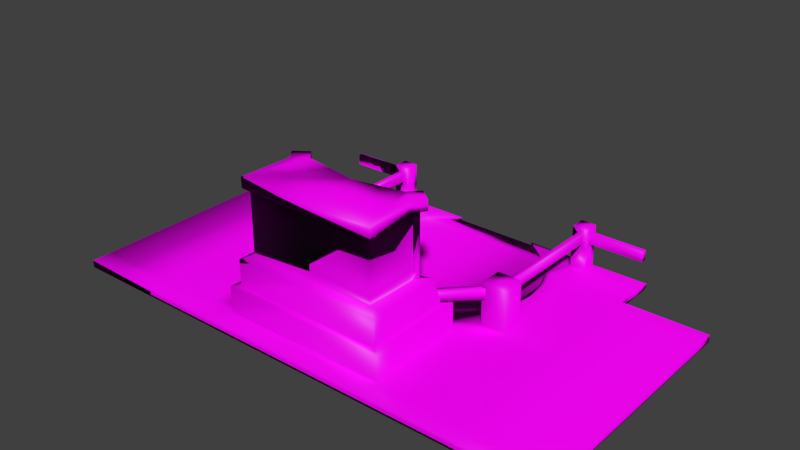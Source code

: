 # Source: Sand_Castle_fountain_second_floor.blend  (saved by Blender 2.73.0; exported with 4.5.12 LTS)
import bpy
from mathutils import Matrix  # noqa: F401  (used for matrix-valued properties, if any)

bpy.ops.wm.read_factory_settings(use_empty=True)
scene = bpy.context.scene
scene.name = 'Scene'

# ---- collections
col_collection_1 = bpy.data.collections.new('Collection 1'); scene.collection.children.link(col_collection_1)

# ---- images (referenced by path relative to the original .blend; pixels are not part of the script)
import os
ASSET_DIR = os.environ.get("B2B_ASSET_DIR", "")  # directory of the original .blend (textures are referenced by path, not embedded)
HERE = os.path.dirname(os.path.abspath(__file__))  # packed textures are extracted next to this script under _unpacked/

def load_image(name, relpath, width, height, colorspace="sRGB"):
    """Load a texture the original file referenced (path relative to the .blend, or extracted next to this script)."""
    p = next((c for c in (os.path.join(HERE, relpath), os.path.join(ASSET_DIR, relpath)) if relpath and os.path.exists(c)), "")
    if p:
        img = bpy.data.images.load(p, check_existing=True)
        img.name = name
    else:  # same state as the original file: an image datablock whose file is absent (Cycles renders it pink)
        img = bpy.data.images.new(name, width, height)
        img.source = "FILE"
        img.filepath = "//" + (relpath or name)
    img.colorspace_settings.name = colorspace
    return img
img_sand_normal_jpg = load_image('Sand normal.jpg', 'Sand normal.jpg', 1024, 1024, 'Non-Color')
img_sand_diff_jpg = load_image('Sand diff.jpg', 'Sand diff.jpg', 1024, 1024, 'sRGB')

# ---- materials (node trees are filled in below, after node groups)
mat_material = bpy.data.materials.new('Material')
mat_material.alpha_threshold = 0.0
mat_material.roughness = 0.5
mat_material.line_color = (0.0, 0.0, 0.0, 1.0)

# ---- material node trees
mat_material.use_nodes = True; mat_material.node_tree.nodes.clear()
_N = mat_material.node_tree.nodes; _L = mat_material.node_tree.links
n0 = _N.new('ShaderNodeTexImage'); n0.name = 'Image Texture.001'; n0.location = (-432, 96)
n0.width = 140
n0.image = img_sand_normal_jpg
n1 = _N.new('ShaderNodeBsdfDiffuse'); n1.name = 'Diffuse BSDF'; n1.location = (-30, 339)
n2 = _N.new('ShaderNodeOutputMaterial'); n2.name = 'Material Output'; n2.location = (347, 314)
n3 = _N.new('ShaderNodeAddShader'); n3.name = 'Add Shader'; n3.location = (190, 306)
n4 = _N.new('ShaderNodeBsdfAnisotropic'); n4.name = 'Glossy BSDF'; n4.location = (-21, 217)
n4.distribution = 'GGX'
n4.inputs[1].default_value = 0.4472
n5 = _N.new('ShaderNodeTexImage'); n5.name = 'Image Texture'; n5.location = (-599, 332)
n5.width = 140
n5.image = img_sand_diff_jpg
n6 = _N.new('ShaderNodeRGBToBW'); n6.name = 'RGB to BW'; n6.location = (-424, 277)
n7 = _N.new('ShaderNodeMath'); n7.name = 'Math'; n7.location = (-266, 270)
n7.operation = 'MULTIPLY'
n7.inputs[1].default_value = 0.05
_L.new(n1.outputs[0], n3.inputs[0])
_L.new(n5.outputs[0], n1.inputs[0])
_L.new(n0.outputs[0], n1.inputs[2])
_L.new(n3.outputs[0], n2.inputs[0])
_L.new(n4.outputs[0], n3.inputs[1])
_L.new(n5.outputs[0], n6.inputs[0])
_L.new(n6.outputs[0], n7.inputs[0])
_L.new(n7.outputs[0], n4.inputs[0])
n2.is_active_output = True

# ---- world
world_world = bpy.data.worlds.new('World'); scene.world = world_world
world_world.color = (0.05088, 0.05088, 0.05088)
world_world.use_sun_shadow = False
world_world.sun_shadow_jitter_overblur = 0.0
world_world.cycles.sampling_method = 'MANUAL'
world_world.cycles.sample_map_resolution = 256

# ---- meshes
me_cube_017 = bpy.data.meshes.new('Cube.017')
me_cube_017.from_pydata([(1.09, 4.0, 0.04993), (0.9938, 4.0, -9.537e-07), (-0.9938, 4.0, -9.537e-07), (-0.9938, 4.0, 0.1705), (0.9938, 4.0, 0.1705), (1.09, 4.0, 0.1199), (-2.621, 1.66, 0.1199), (1.09, 2.704, 0.04993), (0.9938, 2.704, -9.537e-07), (-0.9938, 2.704, -9.537e-07), (-0.9938, 2.704, 0.1705), (0.9938, 2.704, 0.1705), (-2.621, 1.66, 0.04993), (1.09, 2.704, 0.1199), (0.625, 4.0, -9.537e-07), (0.6925, 4.0, 0.04993), (0.625, 4.0, 0.1705), (0.6925, 4.0, 0.1199), (0.6335, 2.704, 0.1705), (0.625, 2.704, -9.537e-07), (0.9938, 2.704, 1.171), (0.6335, 2.704, 1.171), (0.6335, 2.704, 0.6705), (0.9938, 2.704, 0.6705), (0.75, 2.704, 1.046), (0.8688, 2.704, 1.046), (0.75, 2.704, 0.7955), (0.8688, 2.704, 0.7955), (0.75, 4.0, 1.046), (0.8688, 4.0, 1.046), (0.75, 4.0, 0.7955), (0.8688, 4.0, 0.7955), (-0.9938, 2.335, 0.1199), (-0.9938, 2.34, -9.537e-07), (-0.9938, 2.416, 0.1705), (0.625, 1.643, -9.537e-07), (0.9938, 2.343, 1.171), (0.6335, 2.343, 1.171), (0.9938, 2.343, 0.6705), (0.6335, 2.343, 0.6705), (0.6335, 2.468, 1.046), (0.6335, 2.587, 1.046), (0.6335, 2.468, 0.7955), (0.6335, 2.587, 0.7955), (-2.296, 2.47, 1.046), (-2.381, 2.586, 1.046), (-2.296, 2.47, 0.7955), (-2.381, 2.586, 0.7955), (-0.9938, 2.335, 0.04993), (0.6335, 1.66, 0.04993), (0.6335, 2.343, 0.1705), (0.6335, 1.66, 0.1199), (1.09, 1.01, 0.04993), (0.9938, 1.01, -9.537e-07), (0.9938, 2.343, 0.1705), (1.09, 1.01, 0.1199), (-7.451e-07, 4.0, -9.537e-07), (-0.4542, 4.0, -9.537e-07), (-7.451e-07, 4.0, 0.04993), (-7.451e-07, 4.0, 0.1705), (-0.4542, 4.0, 0.1705), (-7.451e-07, 4.0, 0.1199), (0.08539, 2.704, -9.537e-07), (-0.4542, 2.704, -9.537e-07), (-0.4514, 2.704, 0.1705), (0.09107, 2.704, 0.1705), (-0.4542, 2.285, -9.537e-07), (0.08539, 2.078, -9.537e-07), (0.09107, 2.06, 0.04993), (-0.4514, 2.261, 0.04993), (0.09107, 2.06, 0.1199), (-0.4514, 2.261, 0.1199), (0.09107, 2.205, 0.1705), (-0.4514, 2.363, 0.1705), (-1.536, 2.261, 0.1199), (-2.079, 2.06, 0.1199), (-1.536, 2.261, 0.04993), (-2.079, 2.06, 0.04993), (-3.078, 1.01, 0.1199), (-3.078, 1.01, 0.04993), (-1.536, 4.0, -9.537e-07), (-1.536, 4.0, 0.1705), (-1.536, 2.704, -9.537e-07), (-1.536, 2.704, 0.1705), (-1.536, 2.34, -9.537e-07), (-1.536, 2.364, 0.1705), (-2.0, 4.0, -9.537e-07), (-2.0, 4.0, 0.1705), (-2.079, 2.704, -9.537e-07), (-2.079, 2.838, 0.1705), (-2.079, 2.34, -9.537e-07), (-2.079, 2.265, 0.1705), (-2.621, 4.0, -9.537e-07), (-2.621, 4.0, 0.1705), (-2.621, 2.704, -9.537e-07), (-2.621, 2.838, 0.1705), (-2.621, 2.34, -9.537e-07), (-2.621, 2.265, 0.1705), (-3.078, 4.0, -9.537e-07), (-3.078, 4.0, 0.1705), (-3.078, 2.704, -9.537e-07), (-3.078, 2.704, 0.1705), (-3.078, 2.34, -9.537e-07), (-3.078, 1.9, 0.1705), (0.9938, 1.154, 0.1199), (-5.0, 4.0, -9.537e-07), (-5.0, 4.0, 0.1705), (-5.0, 2.704, -9.537e-07), (-5.0, 2.704, 0.1705), (-5.0, 2.34, -9.537e-07), (-5.0, 1.967, 0.1705), (-5.365, 1.784, 1.422), (-5.0, 1.967, 0.7788), (-3.078, 1.9, 0.7788), (-3.078, 1.01, 0.7282), (-5.0, 1.784, 0.7788), (-3.257, 1.723, 0.7922), (-3.257, 0.9162, 0.7416), (-5.0, 1.784, 1.422), (-3.501, 1.723, 1.435), (-3.501, 0.9162, 1.385), (-5.169, 1.541, 1.509), (-3.98, 0.6665, 1.471), (-5.169, 1.541, 3.012), (-3.98, 0.6665, 2.975), (-5.169, 1.541, 1.699), (-3.98, 0.6665, 1.662), (-5.169, 1.541, 1.86), (-3.98, 0.6665, 1.822), (-4.396, 0.6665, 1.662), (-4.396, 0.6665, 1.822), (-3.878, 1.5, 1.521), (-3.814, 1.417, 1.517), (-3.911, 1.542, 1.521), (-3.814, 1.417, 3.021), (-3.878, 1.5, 3.025), (-3.814, 1.417, 1.707), (-3.878, 1.5, 1.711), (-3.814, 1.417, 1.868), (-3.878, 1.5, 1.872), (-3.798, 1.61, 3.025), (-3.687, 1.468, 3.021), (-3.687, 1.466, 1.517), (-3.797, 1.61, 1.521), (-3.781, 1.374, 1.517), (-3.781, 1.374, 3.021), (-3.911, 1.542, 3.025), (-3.781, 1.374, 1.707), (-3.911, 1.542, 1.711), (-3.781, 1.374, 1.868), (-3.911, 1.542, 1.872), (-3.687, 1.467, 1.707), (-3.798, 1.61, 1.711), (-3.687, 1.467, 1.868), (-3.798, 1.61, 1.872), (-5.282, 1.658, 3.012), (-3.821, 0.6356, 2.975), (-3.782, 1.236, 3.021), (-4.047, 1.574, 3.025), (-3.768, 1.77, 3.025), (-3.525, 1.456, 3.021), (-5.281, 1.659, 3.258), (-3.821, 0.6355, 3.221), (-3.788, 1.234, 3.267), (-4.047, 1.573, 3.271), (-3.77, 1.77, 3.271), (-3.524, 1.458, 3.267), (-2.079, 2.838, 1.171), (-2.079, 2.265, 1.171), (-2.621, 2.838, 1.171), (-2.621, 2.265, 1.171), (-3.468, 1.349, 1.046), (-3.552, 1.464, 1.046), (-3.468, 1.349, 0.7955), (-3.552, 1.464, 0.7955), (-0.9938, 6.0, 0.04993), (-0.9938, 6.0, -9.537e-07), (-0.9938, 6.0, 0.1705), (-0.9938, 6.0, 0.1199), (-8.961e-07, 6.0, -9.537e-07), (-0.4542, 6.0, -9.537e-07), (-8.961e-07, 6.0, 0.04993), (-0.4317, 6.0, 0.04993), (-8.961e-07, 6.0, 0.1705), (-0.4542, 6.0, 0.1705), (-8.961e-07, 6.0, 0.1199), (-0.4317, 6.0, 0.1199), (-1.536, 6.0, 0.04993), (-1.536, 6.0, -9.537e-07), (-1.536, 6.0, 0.1705), (-1.536, 6.0, 0.1199), (-2.0, 6.0, 0.04993), (-2.0, 6.0, -9.537e-07), (-2.0, 6.0, 0.1705), (-2.0, 6.0, 0.1199), (-2.621, 6.0, 0.04993), (-2.621, 6.0, -9.537e-07), (-2.621, 6.0, 0.1705), (-2.621, 6.0, 0.1199), (-3.078, 6.0, 0.04993), (-3.078, 6.0, -9.537e-07), (-3.078, 6.0, 0.1705), (-3.078, 6.0, 0.1199), (-5.0, 6.0, 0.04993), (-5.0, 6.0, -9.537e-07), (-5.0, 6.0, 0.1705), (-5.0, 6.0, 0.1199), (-6.0, 4.0, 0.04993), (-6.0, 4.0, -9.537e-07), (-6.0, 4.0, 0.1705), (-6.0, 4.0, 0.1199), (-6.0, 2.704, -9.537e-07), (-6.0, 2.704, 0.1705), (-6.0, 2.34, -9.537e-07), (-6.0, 1.967, 0.1705), (-6.0, 2.704, 0.04993), (-6.0, 2.704, 0.1199), (-6.0, 1.967, 0.04993), (-6.0, 1.967, 0.1199), (-6.0, 6.0, 0.04993), (-6.0, 6.0, -9.537e-07), (-6.0, 6.0, 0.1705), (-6.0, 6.0, 0.1199), (-5.5, 4.0, -9.537e-07), (-5.5, 4.0, 0.1705), (-5.5, 2.704, -9.537e-07), (-5.5, 2.704, 0.1705), (-5.5, 6.0, -9.537e-07), (-5.5, 6.0, 0.04993), (-5.5, 1.967, 0.1705), (-5.5, 6.0, 0.1199), (-5.5, 6.0, 0.1705), (-5.5, 2.34, -9.537e-07), (-5.5, 1.967, 0.7788), (-5.365, 1.784, 0.7788), (1.09, -4.0, 0.04993), (0.9938, -4.0, -9.537e-07), (-0.9938, -4.0, -9.537e-07), (-0.9938, -4.0, 0.1705), (0.9938, -4.0, 0.1705), (1.09, -4.0, 0.1199), (-2.621, -1.66, 0.1199), (1.09, -2.704, 0.04993), (0.9938, -2.704, -9.537e-07), (-0.9938, -2.704, -9.537e-07), (-0.9938, -2.704, 0.1705), (0.9938, -2.704, 0.1705), (-2.621, -1.66, 0.04993), (1.09, -2.704, 0.1199), (0.625, -4.0, -9.537e-07), (0.6925, -4.0, 0.04993), (0.625, -4.0, 0.1705), (0.6925, -4.0, 0.1199), (0.6335, -2.704, 0.1705), (0.625, -2.704, -9.537e-07), (0.9938, -2.704, 1.171), (0.6335, -2.704, 1.171), (0.6335, -2.704, 0.6705), (0.9938, -2.704, 0.6705), (0.75, -2.704, 1.046), (0.8688, -2.704, 1.046), (0.75, -2.704, 0.7955), (0.8688, -2.704, 0.7955), (0.75, -4.0, 1.046), (0.8688, -4.0, 1.046), (0.75, -4.0, 0.7955), (0.8688, -4.0, 0.7955), (-0.9938, -2.335, 0.1199), (-2.621, 0.0, 0.04993), (-0.9938, -2.34, -9.537e-07), (-0.9938, -2.416, 0.1705), (0.625, -1.643, -9.537e-07), (0.9938, -2.343, 1.171), (0.6335, -2.343, 1.171), (0.9938, -2.343, 0.6705), (0.6335, -2.343, 0.6705), (0.6335, -2.468, 1.046), (0.6335, -2.587, 1.046), (0.6335, -2.468, 0.7955), (0.6335, -2.587, 0.7955), (-2.296, -2.47, 1.046), (-2.381, -2.586, 1.046), (-2.296, -2.47, 0.7955), (-2.381, -2.586, 0.7955), (-0.9938, -2.335, 0.04993), (-1.536, 0.0, 0.04993), (0.6335, -1.66, 0.04993), (0.6335, -2.343, 0.1705), (0.6335, -1.66, 0.1199), (1.09, -1.01, 0.04993), (0.9938, -1.01, -9.537e-07), (0.9938, -2.343, 0.1705), (1.09, -1.01, 0.1199), (-0.9938, 0.0, -9.537e-07), (0.625, 0.0, -9.537e-07), (-0.9938, 0.0, 0.04993), (0.6335, 0.0, 0.04993), (1.09, 0.0, 0.04993), (0.9938, 0.0, -9.537e-07), (-2.079, 0.0, 0.04993), (-7.451e-07, -4.0, -9.537e-07), (-0.4542, -4.0, -9.537e-07), (-7.451e-07, -4.0, 0.04993), (-7.451e-07, -4.0, 0.1705), (-0.4542, -4.0, 0.1705), (-7.451e-07, -4.0, 0.1199), (0.08539, -2.704, -9.537e-07), (-0.4542, -2.704, -9.537e-07), (-0.4514, -2.704, 0.1705), (0.09107, -2.704, 0.1705), (-0.4542, -2.285, -9.537e-07), (0.08539, -2.078, -9.537e-07), (0.09107, -2.06, 0.04993), (-0.4514, -2.261, 0.04993), (0.09107, -2.06, 0.1199), (-0.4514, -2.261, 0.1199), (0.09107, -2.205, 0.1705), (-0.4514, -2.363, 0.1705), (-0.4542, 0.0, -9.537e-07), (0.08539, 0.0, -9.537e-07), (0.09107, 0.0, 0.04993), (-0.4514, 0.0, 0.04993), (-3.24, 0.0, 0.04993), (-1.536, -2.261, 0.1199), (-2.079, -2.06, 0.1199), (-1.536, -2.261, 0.04993), (-2.079, -2.06, 0.04993), (-3.078, -1.01, 0.1199), (-3.078, -1.01, 0.04993), (-1.536, -4.0, -9.537e-07), (-1.536, -4.0, 0.1705), (-1.536, -2.704, -9.537e-07), (-1.536, -2.704, 0.1705), (-1.536, -2.34, -9.537e-07), (-1.536, -2.364, 0.1705), (-2.0, -4.0, -9.537e-07), (-2.0, -4.0, 0.1705), (-2.079, -2.704, -9.537e-07), (-2.079, -2.838, 0.1705), (-2.079, -2.34, -9.537e-07), (-2.079, -2.265, 0.1705), (-2.621, -4.0, -9.537e-07), (-2.621, -4.0, 0.1705), (-2.621, -2.704, -9.537e-07), (-2.621, -2.838, 0.1705), (-2.621, -2.34, -9.537e-07), (-2.621, -2.265, 0.1705), (-3.078, -4.0, -9.537e-07), (-3.078, -4.0, 0.1705), (-3.078, -2.704, -9.537e-07), (-3.078, -2.704, 0.1705), (-3.078, -2.34, -9.537e-07), (-3.078, -1.9, 0.1705), (-1.536, 0.0, -9.537e-07), (-2.079, 0.0, -9.537e-07), (-2.621, 0.0, -9.537e-07), (-3.078, 0.0, -9.537e-07), (0.9938, -1.154, 0.1199), (-5.0, -4.0, -9.537e-07), (-5.0, -4.0, 0.1705), (-5.0, -2.704, -9.537e-07), (-5.0, -2.704, 0.1705), (-5.0, -2.34, -9.537e-07), (-5.0, -1.967, 0.1705), (-5.0, 0.0, -9.537e-07), (-3.24, 0.0, 0.1199), (-5.365, -1.784, 1.422), (-5.0, -1.967, 0.7788), (-3.078, -1.9, 0.7788), (-3.078, -1.01, 0.7282), (-5.0, -1.784, 0.7788), (-3.24, 0.0, 0.7282), (-3.257, -1.723, 0.7922), (-3.257, -0.9162, 0.7416), (-5.0, 0.0, 1.422), (-3.404, 0.0, 0.7416), (-5.0, -1.784, 1.422), (-3.501, -1.723, 1.435), (-3.501, -0.9162, 1.385), (-3.648, 0.0, 1.385), (-5.169, 0.0, 1.509), (-5.169, -1.541, 1.509), (-3.98, -0.6665, 1.471), (-4.091, 0.0, 1.471), (-5.169, 0.0, 3.012), (-5.169, -1.541, 3.012), (-3.98, -0.6665, 2.975), (-4.091, 0.0, 2.975), (-5.169, -1.541, 1.699), (-3.98, -0.6665, 1.662), (-4.091, 0.0, 1.662), (-5.169, 0.0, 1.699), (-5.169, -1.541, 1.86), (-5.169, 0.0, 1.86), (-3.98, -0.6665, 1.822), (-4.091, 0.0, 1.822), (-4.396, -0.6665, 1.662), (-4.507, 0.0, 1.662), (-4.396, -0.6665, 1.822), (-4.507, 0.0, 1.822), (-3.878, -1.5, 1.521), (-3.814, -1.417, 1.517), (-3.911, -1.542, 1.521), (-3.814, -1.417, 3.021), (-3.878, -1.5, 3.025), (-3.814, -1.417, 1.707), (-3.878, -1.5, 1.711), (-3.814, -1.417, 1.868), (-3.878, -1.5, 1.872), (-3.798, -1.61, 3.025), (-3.687, -1.468, 3.021), (-3.687, -1.466, 1.517), (-3.797, -1.61, 1.521), (-3.781, -1.374, 1.517), (-3.781, -1.374, 3.021), (-3.911, -1.542, 3.025), (-3.781, -1.374, 1.707), (-3.911, -1.542, 1.711), (-3.781, -1.374, 1.868), (-3.911, -1.542, 1.872), (-3.687, -1.467, 1.707), (-3.798, -1.61, 1.711), (-3.687, -1.467, 1.868), (-3.798, -1.61, 1.872), (-5.332, 0.0, 3.012), (-5.282, -1.658, 3.012), (-3.821, -0.6356, 2.975), (-3.931, 0.0, 2.975), (-3.782, -1.236, 3.021), (-4.047, -1.574, 3.025), (-3.768, -1.77, 3.025), (-3.525, -1.456, 3.021), (-5.332, 0.0, 3.258), (-5.281, -1.659, 3.258), (-3.821, -0.6355, 3.221), (-3.931, 0.0, 3.221), (-3.788, -1.234, 3.267), (-4.047, -1.573, 3.271), (-3.77, -1.77, 3.271), (-3.524, -1.458, 3.267), (-2.079, -2.838, 1.171), (-2.079, -2.265, 1.171), (-2.621, -2.838, 1.171), (-2.621, -2.265, 1.171), (-3.468, -1.349, 1.046), (-3.552, -1.464, 1.046), (-3.468, -1.349, 0.7955), (-3.552, -1.464, 0.7955), (-0.9938, -6.0, 0.04993), (-0.9938, -6.0, -9.537e-07), (-0.9938, -6.0, 0.1705), (-0.9938, -6.0, 0.1199), (-8.961e-07, -6.0, -9.537e-07), (-0.4542, -6.0, -9.537e-07), (-8.961e-07, -6.0, 0.04993), (-0.4317, -6.0, 0.04993), (-8.961e-07, -6.0, 0.1705), (-0.4542, -6.0, 0.1705), (-8.961e-07, -6.0, 0.1199), (-0.4317, -6.0, 0.1199), (-1.536, -6.0, 0.04993), (-1.536, -6.0, -9.537e-07), (-1.536, -6.0, 0.1705), (-1.536, -6.0, 0.1199), (-2.0, -6.0, 0.04993), (-2.0, -6.0, -9.537e-07), (-2.0, -6.0, 0.1705), (-2.0, -6.0, 0.1199), (-2.621, -6.0, 0.04993), (-2.621, -6.0, -9.537e-07), (-2.621, -6.0, 0.1705), (-2.621, -6.0, 0.1199), (-3.078, -6.0, 0.04993), (-3.078, -6.0, -9.537e-07), (-3.078, -6.0, 0.1705), (-3.078, -6.0, 0.1199), (-5.0, -6.0, 0.04993), (-5.0, -6.0, -9.537e-07), (-5.0, -6.0, 0.1705), (-5.0, -6.0, 0.1199), (-6.0, -4.0, 0.04993), (-6.0, -4.0, -9.537e-07), (-6.0, -4.0, 0.1705), (-6.0, -4.0, 0.1199), (-6.0, -2.704, -9.537e-07), (-6.0, -2.704, 0.1705), (-6.0, -2.34, -9.537e-07), (-6.0, -1.967, 0.1705), (-6.0, 0.0, -9.537e-07), (-6.0, 0.0, 0.1705), (-6.0, -2.704, 0.04993), (-6.0, -2.704, 0.1199), (-6.0, -1.967, 0.04993), (-6.0, -1.967, 0.1199), (-6.0, 0.0, 0.04993), (-6.0, 0.0, 0.1199), (-6.0, -6.0, 0.04993), (-6.0, -6.0, -9.537e-07), (-6.0, -6.0, 0.1705), (-6.0, -6.0, 0.1199), (-5.5, -4.0, -9.537e-07), (-5.5, -4.0, 0.1705), (-5.5, -2.704, -9.537e-07), (-5.5, 0.0, 0.1705), (-5.5, -2.704, 0.1705), (-5.5, 0.0, -9.537e-07), (-5.5, -6.0, -9.537e-07), (-5.5, -6.0, 0.04993), (-5.5, -1.967, 0.1705), (-5.5, -6.0, 0.1199), (-5.5, -6.0, 0.1705), (-5.5, -2.34, -9.537e-07), (-5.365, 0.0, 1.422), (-5.5, 0.0, 0.7788), (-5.5, -1.967, 0.7788), (-5.365, 0.0, 0.7788), (-5.365, -1.784, 0.7788)], [], [(63, 9, 2, 57), (14, 15, 0, 1), (64, 60, 3, 10), (17, 16, 4, 5), (69, 48, 295, 321), (48, 32, 74, 76), (15, 17, 5, 0), (0, 5, 13, 7), (76, 74, 75, 77), (1, 0, 7, 8), (66, 33, 9, 63), (285, 295, 48, 76), (5, 4, 11, 13), (41, 21, 22, 43), (58, 61, 17, 15), (61, 59, 16, 17), (11, 4, 16, 18), (56, 58, 15, 14), (8, 19, 14, 1), (36, 20, 21, 37), (26, 30, 31, 27), (42, 39, 37, 40), (18, 22, 23, 11), (24, 21, 20, 25), (26, 22, 21, 24), (25, 20, 23, 27), (27, 23, 22, 26), (30, 28, 29, 31), (27, 31, 29, 25), (24, 28, 30, 26), (25, 29, 28, 24), (40, 37, 21, 41), (43, 22, 39, 42), (38, 23, 20, 36), (42, 46, 47, 43), (43, 47, 45, 41), (40, 44, 46, 42), (41, 45, 44, 40), (39, 38, 36, 37), (68, 49, 51, 70), (51, 104, 54, 50), (73, 64, 10, 34), (53, 35, 19, 8), (54, 11, 23, 38), (50, 39, 22, 18), (38, 39, 50, 54), (70, 51, 50, 72), (7, 13, 55, 52), (8, 7, 52, 53), (293, 33, 66, 318), (299, 77, 12, 268), (12, 6, 78, 79), (67, 35, 294, 319), (35, 53, 298, 294), (53, 52, 297, 298), (66, 67, 319, 318), (77, 75, 6, 12), (52, 49, 296, 297), (285, 76, 77, 299), (296, 49, 68, 320), (68, 69, 321, 320), (71, 70, 72, 73), (50, 18, 65, 72), (72, 65, 64, 73), (69, 68, 70, 71), (86, 92, 196, 192), (2, 80, 188, 176), (92, 98, 200, 196), (98, 105, 204, 200), (80, 86, 192, 188), (35, 67, 62, 19), (67, 66, 63, 62), (18, 16, 59, 65), (65, 59, 60, 64), (19, 62, 56, 14), (62, 63, 57, 56), (32, 71, 73, 34), (48, 69, 71, 32), (12, 79, 322, 268), (10, 83, 85, 34), (33, 84, 82, 9), (57, 2, 176, 180), (3, 81, 83, 10), (9, 82, 80, 2), (93, 87, 193, 197), (83, 89, 91, 85), (84, 90, 88, 82), (56, 57, 180, 179), (81, 87, 89, 83), (81, 3, 177, 189), (82, 88, 86, 80), (58, 56, 179, 181), (74, 32, 34, 85), (97, 91, 168, 170), (90, 96, 94, 88), (227, 223, 208, 220), (87, 93, 95, 89), (106, 99, 201, 205), (88, 94, 92, 86), (99, 93, 197, 201), (95, 101, 103, 97), (96, 102, 100, 94), (59, 61, 185, 183), (93, 99, 101, 95), (60, 59, 183, 184), (94, 100, 98, 92), (224, 231, 221, 209), (75, 74, 85, 91), (6, 75, 91, 97), (78, 6, 97, 103), (96, 355, 356, 102), (90, 354, 355, 96), (84, 353, 354, 90), (33, 293, 353, 84), (13, 11, 54, 104, 55), (52, 55, 104), (49, 52, 104, 51), (102, 356, 364, 109), (103, 101, 108, 110), (100, 102, 109, 107), (87, 81, 189, 193), (101, 99, 106, 108), (61, 58, 181, 185), (98, 100, 107, 105), (3, 60, 184, 177), (322, 79, 78, 365), (371, 114, 117, 375), (103, 110, 112, 113), (365, 78, 114, 371), (78, 103, 113, 114), (223, 225, 211, 208), (226, 224, 209, 212), (225, 232, 213, 211), (229, 226, 212, 214), (232, 505, 488, 213), (503, 229, 214, 489), (230, 228, 219, 222), (228, 227, 220, 219), (231, 230, 222, 221), (114, 113, 116, 117), (117, 116, 119, 120), (375, 117, 120, 379), (116, 115, 118, 119), (115, 112, 233, 234), (234, 111, 118, 115), (122, 132, 136, 126), (131, 121, 125, 137), (379, 120, 122, 383), (111, 512, 374, 380, 121), (126, 136, 138, 128), (139, 127, 123, 135), (395, 128, 124, 387), (127, 393, 384, 123), (121, 380, 391, 125), (383, 122, 126, 390), (128, 138, 134, 124), (125, 391, 393, 127), (128, 395, 399, 130), (137, 125, 127, 139), (397, 129, 130, 399), (390, 126, 129, 397), (126, 128, 130, 129), (136, 132, 144, 147), (131, 137, 148, 133), (138, 136, 147, 149), (137, 139, 150, 148), (134, 138, 149, 145), (139, 135, 146, 150), (133, 148, 152, 143), (151, 142, 143, 152), (145, 149, 153, 141), (150, 146, 140, 154), (153, 151, 152, 154), (141, 153, 154, 140), (148, 150, 154, 152), (149, 147, 151, 153), (147, 144, 142, 151), (120, 119, 144), (144, 119, 142), (133, 143, 119), (142, 119, 143), (122, 120, 144, 132), (119, 118, 133), (135, 123, 155, 158), (141, 140, 159, 160), (123, 384, 424, 155), (159, 158, 164, 165), (160, 159, 165, 166), (146, 135, 158), (158, 155, 161, 164), (156, 157, 163, 162), (140, 146, 158, 159), (157, 160, 166, 163), (427, 156, 162, 435), (155, 424, 432, 161), (387, 124, 156, 427), (124, 134, 157, 156), (145, 141, 160, 157), (134, 145, 157), (167, 169, 170, 168), (89, 95, 169, 167), (95, 97, 170, 169), (91, 89, 167, 168), (47, 46, 173, 174), (45, 47, 174, 172), (46, 44, 171, 173), (44, 45, 172, 171), (176, 175, 182, 180), (180, 182, 181, 179), (178, 177, 184, 186), (186, 184, 183, 185), (175, 178, 186, 182), (182, 186, 185, 181), (178, 190, 189, 177), (176, 188, 187, 175), (175, 187, 190, 178), (190, 194, 193, 189), (188, 192, 191, 187), (187, 191, 194, 190), (194, 198, 197, 193), (192, 196, 195, 191), (191, 195, 198, 194), (198, 202, 201, 197), (196, 200, 199, 195), (195, 199, 202, 198), (201, 202, 206, 205), (199, 200, 204, 203), (202, 199, 203, 206), (207, 210, 222, 219), (208, 207, 219, 220), (210, 209, 221, 222), (210, 207, 215, 216), (216, 215, 217, 218), (218, 217, 494, 495), (209, 210, 216, 212), (212, 216, 218, 214), (214, 218, 495, 489), (211, 215, 207, 208), (213, 217, 215, 211), (488, 494, 217, 213), (205, 206, 230, 231), (203, 204, 227, 228), (206, 203, 228, 230), (229, 503, 513, 233), (109, 364, 505, 232), (110, 108, 226, 229), (107, 109, 232, 225), (108, 106, 224, 226), (105, 107, 225, 223), (106, 205, 231, 224), (204, 105, 223, 227), (234, 515, 512, 111), (110, 229, 233, 112), (515, 234, 233, 513), (113, 112, 115, 116), (111, 121, 118), (121, 131, 133, 118), (165, 164, 163, 166), (163, 164, 161, 162), (161, 432, 435, 162), (307, 301, 237, 244), (249, 236, 235, 250), (308, 245, 238, 304), (252, 240, 239, 251), (313, 321, 295, 284), (284, 325, 323, 267), (250, 235, 240, 252), (235, 242, 248, 240), (325, 326, 324, 323), (236, 243, 242, 235), (310, 307, 244, 269), (285, 325, 284, 295), (240, 248, 246, 239), (277, 279, 257, 256), (302, 250, 252, 305), (305, 252, 251, 303), (246, 253, 251, 239), (300, 249, 250, 302), (243, 236, 249, 254), (272, 273, 256, 255), (261, 262, 266, 265), (278, 276, 273, 275), (253, 246, 258, 257), (259, 260, 255, 256), (261, 259, 256, 257), (260, 262, 258, 255), (262, 261, 257, 258), (265, 266, 264, 263), (262, 260, 264, 266), (259, 261, 265, 263), (260, 259, 263, 264), (276, 277, 256, 273), (279, 278, 275, 257), (274, 272, 255, 258), (278, 279, 283, 282), (279, 277, 281, 283), (276, 278, 282, 280), (277, 276, 280, 281), (275, 273, 272, 274), (312, 314, 288, 286), (288, 287, 291, 357), (317, 270, 245, 308), (290, 243, 254, 271), (291, 274, 258, 246), (287, 253, 257, 275), (274, 291, 287, 275), (314, 316, 287, 288), (242, 289, 292, 248), (243, 290, 289, 242), (293, 318, 310, 269), (299, 268, 247, 326), (247, 328, 327, 241), (311, 319, 294, 271), (271, 294, 298, 290), (290, 298, 297, 289), (310, 318, 319, 311), (326, 247, 241, 324), (289, 297, 296, 286), (285, 299, 326, 325), (296, 320, 312, 286), (312, 320, 321, 313), (315, 317, 316, 314), (287, 316, 309, 253), (316, 317, 308, 309), (313, 315, 314, 312), (335, 465, 469, 341), (237, 449, 461, 329), (341, 469, 473, 347), (347, 473, 477, 358), (329, 461, 465, 335), (271, 254, 306, 311), (311, 306, 307, 310), (253, 309, 303, 251), (309, 308, 304, 303), (254, 249, 300, 306), (306, 300, 301, 307), (267, 270, 317, 315), (284, 267, 315, 313), (247, 268, 322, 328), (245, 270, 334, 332), (269, 244, 331, 333), (301, 453, 449, 237), (238, 245, 332, 330), (244, 237, 329, 331), (342, 470, 466, 336), (332, 334, 340, 338), (333, 331, 337, 339), (300, 452, 453, 301), (330, 332, 338, 336), (330, 462, 450, 238), (331, 329, 335, 337), (302, 454, 452, 300), (323, 334, 270, 267), (346, 443, 441, 340), (339, 337, 343, 345), (506, 497, 481, 500), (336, 338, 344, 342), (359, 478, 474, 348), (337, 335, 341, 343), (348, 474, 470, 342), (344, 346, 352, 350), (345, 343, 349, 351), (303, 456, 458, 305), (342, 344, 350, 348), (304, 457, 456, 303), (343, 341, 347, 349), (501, 482, 498, 510), (324, 340, 334, 323), (241, 346, 340, 324), (327, 352, 346, 241), (345, 351, 356, 355), (339, 345, 355, 354), (333, 339, 354, 353), (269, 333, 353, 293), (248, 292, 357, 291, 246), (289, 357, 292), (286, 288, 357, 289), (351, 362, 364, 356), (352, 363, 361, 350), (349, 360, 362, 351), (336, 466, 462, 330), (350, 361, 359, 348), (305, 458, 454, 302), (347, 358, 360, 349), (238, 450, 457, 304), (322, 365, 327, 328), (371, 375, 373, 369), (352, 368, 367, 363), (365, 371, 369, 327), (327, 369, 368, 352), (500, 481, 484, 502), (504, 485, 482, 501), (502, 484, 486, 511), (508, 487, 485, 504), (511, 486, 488, 505), (503, 489, 487, 508), (509, 499, 496, 507), (507, 496, 497, 506), (510, 498, 499, 509), (369, 373, 372, 368), (373, 378, 377, 372), (375, 379, 378, 373), (372, 377, 376, 370), (370, 516, 514, 367), (516, 370, 376, 366), (382, 389, 405, 401), (400, 406, 388, 381), (379, 383, 382, 378), (366, 381, 380, 374, 512), (389, 394, 407, 405), (408, 404, 385, 392), (395, 387, 386, 394), (392, 385, 384, 393), (381, 388, 391, 380), (383, 390, 389, 382), (394, 386, 403, 407), (388, 392, 393, 391), (394, 398, 399, 395), (406, 408, 392, 388), (397, 399, 398, 396), (390, 397, 396, 389), (389, 396, 398, 394), (405, 416, 413, 401), (400, 402, 417, 406), (407, 418, 416, 405), (406, 417, 419, 408), (403, 414, 418, 407), (408, 419, 415, 404), (402, 412, 421, 417), (420, 421, 412, 411), (414, 410, 422, 418), (419, 423, 409, 415), (422, 423, 421, 420), (410, 409, 423, 422), (417, 421, 423, 419), (418, 422, 420, 416), (416, 420, 411, 413), (378, 413, 377), (413, 411, 377), (402, 377, 412), (411, 412, 377), (382, 401, 413, 378), (377, 402, 376), (404, 429, 425, 385), (410, 431, 430, 409), (385, 425, 424, 384), (430, 438, 437, 429), (431, 439, 438, 430), (415, 429, 404), (429, 437, 433, 425), (426, 434, 436, 428), (409, 430, 429, 415), (428, 436, 439, 431), (427, 435, 434, 426), (425, 433, 432, 424), (387, 427, 426, 386), (386, 426, 428, 403), (414, 428, 431, 410), (403, 428, 414), (440, 441, 443, 442), (338, 440, 442, 344), (344, 442, 443, 346), (340, 441, 440, 338), (283, 447, 446, 282), (281, 445, 447, 283), (282, 446, 444, 280), (280, 444, 445, 281), (449, 453, 455, 448), (453, 452, 454, 455), (451, 459, 457, 450), (459, 458, 456, 457), (448, 455, 459, 451), (455, 454, 458, 459), (451, 450, 462, 463), (449, 448, 460, 461), (448, 451, 463, 460), (463, 462, 466, 467), (461, 460, 464, 465), (460, 463, 467, 464), (467, 466, 470, 471), (465, 464, 468, 469), (464, 467, 471, 468), (471, 470, 474, 475), (469, 468, 472, 473), (468, 471, 475, 472), (474, 478, 479, 475), (472, 476, 477, 473), (475, 479, 476, 472), (480, 496, 499, 483), (481, 497, 496, 480), (483, 499, 498, 482), (483, 491, 490, 480), (491, 493, 492, 490), (493, 495, 494, 492), (482, 485, 491, 483), (485, 487, 493, 491), (487, 489, 495, 493), (484, 481, 480, 490), (486, 484, 490, 492), (488, 486, 492, 494), (478, 510, 509, 479), (476, 507, 506, 477), (479, 509, 507, 476), (508, 514, 513, 503), (362, 511, 505, 364), (363, 508, 504, 361), (360, 502, 511, 362), (361, 504, 501, 359), (358, 500, 502, 360), (359, 501, 510, 478), (477, 506, 500, 358), (516, 366, 512, 515), (363, 367, 514, 508), (515, 513, 514, 516), (368, 372, 370, 367), (366, 376, 381), (381, 376, 402, 400), (438, 439, 436, 437), (436, 434, 433, 437), (433, 434, 435, 432)])
me_cube_017.polygons.foreach_set('use_smooth', [True] * 520)
_uv = me_cube_017.uv_layers.new(name='UVMap')
_uv.uv.foreach_set('vector', [0.7433, 0.124, 0.7433, 0.1673, 0.6397, 0.1673, 0.6397, 0.124, 0.4752, 0.7663, 0.4712, 0.7608, 0.4712, 0.7289, 0.4752, 0.7367, 0.2162, 0.1238, 0.3198, 0.124, 0.3198, 0.1673, 0.2162, 0.1673, 0.4656, 0.7608, 0.4615, 0.7663, 0.4615, 0.7367, 0.4656, 0.7289, 0.4857, 0.7926, 0.4797, 0.7491, 0.6665, 0.749, 0.6665, 0.7925, 0.9924, 0.1306, 0.9868, 0.1306, 0.9868, 0.08705, 0.9924, 0.08705, 0.4712, 0.7608, 0.4656, 0.7608, 0.4656, 0.7289, 0.4712, 0.7289, 0.9924, 0.5002, 0.9868, 0.5002, 0.9868, 0.3966, 0.9924, 0.3965, 0.9924, 0.08705, 0.9868, 0.08705, 0.9868, 0.04352, 0.9924, 0.04352, 0.6397, 0.007845, 0.6397, 1.18e-05, 0.7433, 7.978e-06, 0.7433, 0.007841, 0.7768, 0.124, 0.7724, 0.1673, 0.7433, 0.1673, 0.7433, 0.124, 0.6665, 0.7055, 0.6665, 0.749, 0.4797, 0.7491, 0.4857, 0.7056, 0.3197, 0.0, 0.3198, 0.007824, 0.2162, 0.007865, 0.2161, 4.086e-05, 0.04831, 0.8974, 0.05763, 0.8874, 0.05763, 0.9275, 0.04831, 0.9175, 0.4712, 0.8164, 0.4656, 0.8164, 0.4656, 0.7608, 0.4712, 0.7608, 0.4656, 0.8164, 0.4615, 0.8164, 0.4615, 0.7663, 0.4656, 0.7608, 0.2162, 0.007865, 0.3198, 0.007824, 0.3198, 0.03741, 0.2162, 0.03677, 0.4752, 0.8164, 0.4712, 0.8164, 0.4712, 0.7608, 0.4752, 0.7663, 0.7433, 0.007841, 0.7433, 0.03743, 0.6397, 0.03743, 0.6397, 0.007845, 0.5847, 0.9451, 0.5559, 0.9452, 0.5559, 0.9163, 0.5847, 0.9162, 0.2603, 0.9462, 0.2603, 0.8422, 0.2698, 0.8422, 0.2698, 0.9462, 0.03881, 0.9175, 0.02881, 0.9275, 0.02881, 0.8874, 0.03881, 0.8974, 0.08644, 0.8874, 0.08644, 0.9275, 0.05763, 0.9275, 0.05763, 0.8874, 0.07712, 0.9576, 0.08644, 0.9676, 0.05763, 0.9676, 0.06762, 0.9576, 0.07712, 0.9375, 0.08644, 0.9275, 0.08644, 0.9676, 0.07712, 0.9576, 0.06762, 0.9576, 0.05763, 0.9676, 0.05763, 0.9275, 0.06762, 0.9375, 0.06762, 0.9375, 0.05763, 0.9275, 0.08644, 0.9275, 0.07712, 0.9375, 0.1476, 0.9274, 0.1476, 0.9073, 0.1571, 0.9073, 0.1571, 0.9274, 0.9713, 0.7942, 0.9713, 0.6906, 0.9913, 0.6905, 0.9913, 0.7942, 0.963, 0.9636, 0.963, 0.8596, 0.983, 0.8596, 0.983, 0.9636, 0.4353, 0.8589, 0.4353, 0.9629, 0.4258, 0.9629, 0.4258, 0.8589, 0.03881, 0.8974, 0.02881, 0.8874, 0.05763, 0.8874, 0.04831, 0.8974, 0.04831, 0.9175, 0.05763, 0.9275, 0.02881, 0.9275, 0.03881, 0.9175, 0.4415, 0.9463, 0.4702, 0.9464, 0.4702, 0.9864, 0.4415, 0.9864, 0.739, 0.5714, 0.6772, 0.7981, 0.6665, 0.8021, 0.7298, 0.5689, 0.4415, 0.9062, 0.4415, 0.6644, 0.4615, 0.6644, 0.4615, 0.9062, 0.2775, 0.9536, 0.2775, 0.7185, 0.2975, 0.7185, 0.2975, 0.9536, 0.8023, 0.9165, 0.739, 0.6832, 0.7497, 0.6873, 0.8115, 0.914, 7.15e-08, 0.9275, 0.02881, 0.9275, 0.02881, 0.9676, 0.0, 0.9676, 0.9924, 0.2176, 0.9924, 0.2612, 0.9868, 0.2612, 0.9868, 0.2176, 0.1327, 0.03671, 0.09223, 0.007823, 0.1874, 0.007877, 0.1874, 0.03678, 0.1889, 0.1238, 0.2162, 0.1238, 0.2162, 0.1673, 0.1932, 0.1673, 0.8788, 0.007836, 0.8281, 0.03742, 0.7433, 0.03743, 0.7433, 0.007841, 0.4415, 0.9062, 0.4702, 0.9063, 0.4702, 0.9464, 0.4415, 0.9463, 0.02881, 0.9676, 0.02881, 0.9275, 0.05763, 0.9275, 0.05763, 0.9676, 0.02881, 0.9275, 7.15e-08, 0.9275, 0.0, 0.8874, 0.02881, 0.8874, 0.1646, 0.08021, 0.1327, 0.03671, 0.1874, 0.03678, 0.1763, 0.0803, 0.9924, 0.3965, 0.9868, 0.3966, 0.9868, 0.2612, 0.9924, 0.2612, 0.7433, 0.007841, 0.7433, 7.978e-06, 0.8788, 2.994e-06, 0.8788, 0.007836, 0.9595, 0.1673, 0.7724, 0.1673, 0.7768, 0.124, 0.9595, 0.124, 0.6665, 0.662, 0.5018, 0.6621, 0.5337, 0.6185, 0.6665, 0.6185, 0.9196, 0.8275, 0.914, 0.8275, 0.913, 0.7724, 0.9186, 0.7724, 0.7934, 0.08071, 0.8281, 0.03742, 0.9595, 0.03742, 0.9595, 0.0807, 0.8281, 0.03742, 0.8788, 0.007836, 0.9595, 0.007833, 0.9595, 0.03742, 0.8788, 0.007836, 0.8788, 2.994e-06, 0.9595, 0.0, 0.9595, 0.007833, 0.7768, 0.124, 0.7934, 0.08071, 0.9595, 0.0807, 0.9595, 0.124, 0.9924, 0.04352, 0.9868, 0.04352, 0.9868, 0.0, 0.9924, 1.913e-08, 0.5857, 0.9162, 0.5337, 0.8796, 0.6665, 0.8796, 0.6665, 0.9162, 0.6665, 0.7055, 0.4857, 0.7056, 0.5018, 0.6621, 0.6665, 0.662, 0.6665, 0.8796, 0.5337, 0.8796, 0.5018, 0.8361, 0.6665, 0.8361, 0.5018, 0.8361, 0.4857, 0.7926, 0.6665, 0.7925, 0.6665, 0.8361, 0.1807, 0.1237, 0.1646, 0.08021, 0.1763, 0.0803, 0.1889, 0.1238, 0.1874, 0.03678, 0.2162, 0.03677, 0.2162, 0.08028, 0.1763, 0.0803, 0.1763, 0.0803, 0.2162, 0.08028, 0.2162, 0.1238, 0.1889, 0.1238, 0.9924, 0.1741, 0.9924, 0.2176, 0.9868, 0.2176, 0.9868, 0.1741, 0.6397, 0.248, 0.6397, 0.2978, 0.4797, 0.2978, 0.4797, 0.248, 0.6397, 0.1673, 0.6397, 0.2108, 0.4797, 0.2108, 0.4797, 0.1673, 0.6397, 0.2978, 0.6397, 0.3345, 0.4797, 0.3345, 0.4797, 0.2978, 0.6397, 0.3345, 0.6397, 0.4886, 0.4797, 0.4886, 0.4797, 0.3345, 0.6397, 0.2108, 0.6397, 0.248, 0.4797, 0.248, 0.4797, 0.2108, 0.8281, 0.03742, 0.7934, 0.08071, 0.7433, 0.08071, 0.7433, 0.03743, 0.7934, 0.08071, 0.7768, 0.124, 0.7433, 0.124, 0.7433, 0.08071, 0.2162, 0.03677, 0.3198, 0.03741, 0.3198, 0.08755, 0.2162, 0.08028, 0.2162, 0.08028, 0.3198, 0.08755, 0.3198, 0.124, 0.2162, 0.1238, 0.7433, 0.03743, 0.7433, 0.08071, 0.6397, 0.08756, 0.6397, 0.03743, 0.7433, 0.08071, 0.7433, 0.124, 0.6397, 0.124, 0.6397, 0.08756, 0.1867, 0.1672, 0.1807, 0.1237, 0.1889, 0.1238, 0.1932, 0.1673, 0.9924, 0.1306, 0.9924, 0.1741, 0.9868, 0.1741, 0.9868, 0.1306, 0.5337, 0.6185, 0.5857, 0.5819, 0.6665, 0.5689, 0.6665, 0.6185, 0.2162, 0.1673, 0.2162, 0.2108, 0.189, 0.2108, 0.1932, 0.1673, 0.7724, 0.1673, 0.7724, 0.2108, 0.7433, 0.2108, 0.7433, 0.1673, 0.6397, 0.124, 0.6397, 0.1673, 0.4797, 0.1673, 0.4797, 0.124, 0.3198, 0.1673, 0.3198, 0.2108, 0.2162, 0.2108, 0.2162, 0.1673, 0.7433, 0.1673, 0.7433, 0.2108, 0.6397, 0.2108, 0.6397, 0.1673, 0.3198, 0.2978, 0.3198, 0.248, 0.4797, 0.2479, 0.4797, 0.2978, 0.2162, 0.2108, 0.2269, 0.2543, 0.1811, 0.2544, 0.189, 0.2108, 0.7724, 0.2108, 0.7724, 0.2543, 0.7433, 0.2543, 0.7433, 0.2108, 0.6397, 0.08756, 0.6397, 0.124, 0.4797, 0.124, 0.4797, 0.08757, 0.3198, 0.2108, 0.3198, 0.248, 0.2269, 0.2543, 0.2162, 0.2108, 0.3198, 0.2108, 0.3198, 0.1673, 0.4797, 0.1672, 0.4797, 0.2107, 0.7433, 0.2108, 0.7433, 0.2543, 0.6397, 0.248, 0.6397, 0.2108, 0.4712, 0.569, 0.4752, 0.569, 0.4752, 0.7289, 0.4712, 0.7289, 0.1807, 0.2108, 0.1867, 0.1672, 0.1932, 0.1673, 0.189, 0.2108, 0.8115, 0.8847, 0.8549, 0.8847, 0.8549, 0.965, 0.8115, 0.965, 0.7724, 0.2543, 0.7724, 0.2978, 0.7433, 0.2978, 0.7433, 0.2543, 0.4797, 0.5288, 0.6397, 0.5287, 0.6397, 0.5689, 0.4797, 0.5689, 0.3198, 0.248, 0.3198, 0.2978, 0.2269, 0.2979, 0.2269, 0.2543, 0.3198, 0.4886, 0.3198, 0.3345, 0.4797, 0.3344, 0.4797, 0.4886, 0.7433, 0.2543, 0.7433, 0.2978, 0.6397, 0.2978, 0.6397, 0.248, 0.3198, 0.3345, 0.3198, 0.2978, 0.4797, 0.2978, 0.4797, 0.3344, 0.2269, 0.2979, 0.2162, 0.3345, 0.1519, 0.3345, 0.1811, 0.2979, 0.7724, 0.2978, 0.7724, 0.3345, 0.7433, 0.3345, 0.7433, 0.2978, 0.4615, 0.569, 0.4656, 0.569, 0.4656, 0.7289, 0.4615, 0.7289, 0.3198, 0.2978, 0.3198, 0.3345, 0.2162, 0.3345, 0.2269, 0.2979, 0.3198, 0.124, 0.3198, 0.08755, 0.4797, 0.08749, 0.4797, 0.1239, 0.7433, 0.2978, 0.7433, 0.3345, 0.6397, 0.3345, 0.6397, 0.2978, 0.3198, 0.5288, 0.4797, 0.5287, 0.4797, 0.5688, 0.3198, 0.5689, 0.1646, 0.2543, 0.1807, 0.2108, 0.189, 0.2108, 0.1811, 0.2544, 0.1327, 0.2978, 0.1646, 0.2543, 0.1811, 0.2544, 0.1811, 0.2979, 0.08069, 0.3345, 0.1327, 0.2978, 0.1811, 0.2979, 0.1519, 0.3345, 0.7724, 0.2978, 0.9595, 0.2978, 0.9595, 0.3344, 0.7724, 0.3345, 0.7724, 0.2543, 0.9595, 0.2543, 0.9595, 0.2978, 0.7724, 0.2978, 0.7724, 0.2108, 0.9595, 0.2108, 0.9595, 0.2543, 0.7724, 0.2543, 0.7724, 0.1673, 0.9595, 0.1673, 0.9595, 0.2108, 0.7724, 0.2108, 0.2161, 4.086e-05, 0.2162, 0.007865, 0.1874, 0.007877, 0.09223, 0.007823, 0.08069, 9.427e-05, 0.1556, 0.8155, 0.15, 0.8155, 0.15, 0.804, 0.1556, 0.7634, 0.1556, 0.8155, 0.15, 0.804, 0.15, 0.7634, 0.7724, 0.3345, 0.9595, 0.3344, 0.9595, 0.4886, 0.7724, 0.4886, 0.1519, 0.3345, 0.2162, 0.3345, 0.2162, 0.4887, 0.1573, 0.4887, 0.7433, 0.3345, 0.7724, 0.3345, 0.7724, 0.4886, 0.7433, 0.4886, 0.3198, 0.248, 0.3198, 0.2108, 0.4797, 0.2107, 0.4797, 0.2479, 0.2162, 0.3345, 0.3198, 0.3345, 0.3198, 0.4886, 0.2162, 0.4887, 0.4656, 0.569, 0.4712, 0.569, 0.4712, 0.7289, 0.4656, 0.7289, 0.6397, 0.3345, 0.7433, 0.3345, 0.7433, 0.4886, 0.6397, 0.4886, 0.3198, 0.1673, 0.3198, 0.124, 0.4797, 0.1239, 0.4797, 0.1672, 0.9184, 0.6905, 0.9186, 0.7724, 0.913, 0.7724, 0.9128, 0.6905, 4.058e-07, 0.582, 0.08077, 0.569, 0.07327, 0.5834, 1.394e-05, 0.5951, 0.8115, 0.8847, 0.8115, 0.7306, 0.8601, 0.7306, 0.8601, 0.8847, 0.9128, 0.6905, 0.913, 0.7724, 0.8644, 0.7724, 0.8642, 0.6905, 0.913, 0.7724, 0.9087, 0.8435, 0.8601, 0.8435, 0.8644, 0.7724, 0.6397, 0.5287, 0.7433, 0.5287, 0.7433, 0.5689, 0.6397, 0.5689, 0.2162, 0.5288, 0.3198, 0.5288, 0.3198, 0.5689, 0.2162, 0.5689, 0.7433, 0.5287, 0.7724, 0.5287, 0.7724, 0.5688, 0.7433, 0.5689, 0.1573, 0.5288, 0.2162, 0.5288, 0.2162, 0.5689, 0.1573, 0.5689, 0.7724, 0.5287, 0.9595, 0.5287, 0.9595, 0.5688, 0.7724, 0.5688, 0.0, 0.5289, 0.1573, 0.5288, 0.1573, 0.5689, 0.0, 0.569, 0.9828, 0.04012, 0.9772, 0.04012, 0.9772, 0.0, 0.9828, 7.652e-08, 0.9772, 0.04012, 0.9732, 0.04012, 0.9732, 3.826e-08, 0.9772, 0.0, 0.9868, 0.04012, 0.9828, 0.04012, 0.9828, 7.652e-08, 0.9868, 7.652e-08, 0.08077, 0.569, 0.152, 0.5691, 0.1378, 0.5835, 0.07327, 0.5834, 0.2059, 0.9068, 0.2083, 0.8422, 0.2603, 0.8423, 0.258, 0.9069, 0.2083, 0.981, 0.2059, 0.9068, 0.258, 0.9069, 0.2603, 0.9811, 0.9197, 0.8596, 0.9196, 0.7198, 0.9711, 0.7202, 0.9713, 0.8404, 0.1426, 0.7233, 0.1573, 0.7233, 0.1573, 0.7634, 0.1426, 0.7526, 0.9199, 0.6905, 0.9713, 0.6909, 0.9711, 0.7202, 0.9196, 0.7198, 0.05387, 0.7634, 0.1148, 0.7668, 0.1148, 0.782, 0.05387, 0.7786, 0.8115, 0.5699, 0.9146, 0.5689, 0.9146, 0.5841, 0.8115, 0.5851, 0.15, 0.7689, 0.15, 0.8434, 0.1151, 0.8176, 0.1148, 0.7634, 0.2999, 0.7185, 0.1573, 0.7185, 0.1573, 0.6892, 0.1574, 0.7029, 0.2806, 0.7029, 0.05387, 0.7786, 0.1148, 0.782, 0.1148, 0.7949, 0.05387, 0.7915, 0.8115, 0.598, 0.9146, 0.597, 0.9146, 0.6895, 0.8115, 0.6905, 7.15e-09, 0.7917, 0.05387, 0.7915, 0.05387, 0.884, 2.383e-08, 0.8841, 0.2494, 0.7185, 0.2494, 0.8422, 0.1573, 0.8422, 0.1573, 0.7185, 0.2775, 0.7185, 0.2775, 0.8422, 0.2623, 0.8422, 0.2623, 0.7185, 0.0, 0.7635, 0.05387, 0.7634, 0.05387, 0.7786, 2.383e-09, 0.7788, 0.05387, 0.7915, 0.1148, 0.7949, 0.1148, 0.8874, 0.05387, 0.884, 0.2623, 0.7185, 0.2623, 0.8422, 0.2494, 0.8422, 0.2494, 0.7185, 0.5231, 0.9759, 0.5231, 0.9217, 0.5559, 0.9162, 0.5559, 0.9705, 0.8115, 0.5851, 0.9146, 0.5841, 0.9146, 0.597, 0.8115, 0.598, 0.4615, 0.8704, 0.4615, 0.8164, 0.4744, 0.8164, 0.4744, 0.8705, 0.1476, 0.9128, 0.1476, 0.9671, 0.1148, 0.9616, 0.1148, 0.9073, 0.4744, 0.9038, 0.4615, 0.9038, 0.4615, 0.8705, 0.4744, 0.8705, 0.4752, 0.7442, 0.4752, 0.7289, 0.4786, 0.7289, 0.4786, 0.7442, 0.4786, 0.569, 0.4786, 0.5843, 0.4752, 0.5843, 0.4752, 0.569, 0.4752, 0.7571, 0.4752, 0.7442, 0.4786, 0.7442, 0.4786, 0.7571, 0.4786, 0.5843, 0.4786, 0.5972, 0.4752, 0.5972, 0.4752, 0.5843, 0.4752, 0.8496, 0.4752, 0.7571, 0.4786, 0.7571, 0.4786, 0.8496, 0.4786, 0.5972, 0.4786, 0.6896, 0.4752, 0.6896, 0.4752, 0.5972, 0.2999, 0.9775, 0.3027, 0.9624, 0.3117, 0.9641, 0.3089, 0.9792, 0.3404, 0.8829, 0.339, 0.8677, 0.3497, 0.8675, 0.351, 0.8827, 0.3414, 0.9888, 0.3335, 0.8967, 0.3415, 0.8958, 0.3494, 0.9879, 0.3051, 0.9498, 0.3222, 0.8589, 0.3311, 0.8606, 0.3141, 0.9515, 0.3415, 0.8958, 0.3404, 0.8829, 0.351, 0.8827, 0.3521, 0.8955, 0.3494, 0.9879, 0.3415, 0.8958, 0.3521, 0.8955, 0.3601, 0.9876, 0.3027, 0.9624, 0.3051, 0.9498, 0.3141, 0.9515, 0.3117, 0.9641, 0.3335, 0.8967, 0.3324, 0.8839, 0.3404, 0.8829, 0.3415, 0.8958, 0.3324, 0.8839, 0.3311, 0.8687, 0.339, 0.8677, 0.3404, 0.8829, 0.15, 0.8434, 0.1397, 0.9073, 0.1218, 0.8763, 0.3311, 0.8687, 0.3601, 0.8589, 0.339, 0.8677, 0.2999, 0.9775, 0.3089, 0.9792, 0.3311, 0.9904, 0.6044, 0.9407, 0.6114, 0.9162, 0.6188, 0.9407, 0.1151, 0.8176, 0.15, 0.8434, 0.1218, 0.8763, 0.1187, 0.8792, 0.2951, 0.569, 0.2999, 0.6892, 0.2808, 0.6021, 0.3215, 0.7423, 0.3182, 0.8458, 0.3089, 0.8549, 0.3156, 0.7558, 0.3241, 0.727, 0.3127, 0.7359, 0.2999, 0.7334, 0.325, 0.7139, 0.3182, 0.8458, 0.4415, 0.8458, 0.4415, 0.8589, 0.3089, 0.8549, 0.4258, 0.8589, 0.4256, 0.8815, 0.4059, 0.8814, 0.4061, 0.8589, 0.9343, 0.6492, 0.9343, 0.6726, 0.9146, 0.6735, 0.9147, 0.6502, 0.3181, 0.7449, 0.3215, 0.7423, 0.3156, 0.7558, 0.4256, 0.8815, 0.4258, 0.9806, 0.4061, 0.9803, 0.4059, 0.8814, 0.08644, 0.9363, 0.0884, 0.8879, 0.1081, 0.8874, 0.1061, 0.9356, 0.3127, 0.7359, 0.3181, 0.7449, 0.3156, 0.7558, 0.2999, 0.7334, 0.6044, 0.9168, 0.6044, 0.9374, 0.5847, 0.9374, 0.5847, 0.9162, 0.08842, 0.9878, 0.08644, 0.9363, 0.1061, 0.9356, 0.1081, 0.9871, 0.98, 0.5162, 0.98, 0.6492, 0.9603, 0.6492, 0.9603, 0.5161, 0.4415, 0.7595, 0.3882, 0.7506, 0.3906, 0.7378, 0.4415, 0.7466, 0.3882, 0.7506, 0.3281, 0.7372, 0.3426, 0.7346, 0.3906, 0.7378, 0.3315, 0.7345, 0.3241, 0.727, 0.325, 0.7139, 0.3426, 0.7346, 0.3281, 0.7372, 0.3315, 0.7345, 0.3426, 0.7346, 0.5231, 0.9623, 0.4797, 0.9623, 0.4797, 0.9162, 0.5231, 0.9163, 0.9196, 0.8596, 0.963, 0.8596, 0.963, 0.9398, 0.9196, 0.9398, 0.3601, 0.8589, 0.4059, 0.8589, 0.4059, 0.9391, 0.3601, 0.9391, 0.9146, 0.5689, 0.9603, 0.569, 0.9603, 0.6492, 0.9146, 0.6491, 0.6665, 0.8021, 0.6772, 0.7981, 0.739, 0.9124, 0.7283, 0.9164, 0.4615, 0.6644, 0.4415, 0.6644, 0.4415, 0.569, 0.4615, 0.569, 0.98, 0.5161, 1.0, 0.5167, 1.0, 0.6144, 0.98, 0.6138, 0.7497, 0.6873, 0.739, 0.6832, 0.8008, 0.5689, 0.8115, 0.5729, 0.9732, 0.4016, 0.9772, 0.4016, 0.9772, 0.4467, 0.9732, 0.4449, 0.9732, 0.4449, 0.9772, 0.4467, 0.9772, 0.4814, 0.9732, 0.4814, 0.9828, 0.4016, 0.9868, 0.4016, 0.9868, 0.4449, 0.9828, 0.4467, 0.9828, 0.4467, 0.9868, 0.4449, 0.9868, 0.4814, 0.9828, 0.4814, 0.9772, 0.4016, 0.9828, 0.4016, 0.9828, 0.4467, 0.9772, 0.4467, 0.9772, 0.4467, 0.9828, 0.4467, 0.9828, 0.4814, 0.9772, 0.4814, 0.9828, 0.4016, 0.9828, 0.3581, 0.9868, 0.3581, 0.9868, 0.4016, 0.9732, 0.4016, 0.9732, 0.3581, 0.9772, 0.3581, 0.9772, 0.4016, 0.9772, 0.4016, 0.9772, 0.3581, 0.9828, 0.3581, 0.9828, 0.4016, 0.9828, 0.3581, 0.9828, 0.3209, 0.9868, 0.3209, 0.9868, 0.3581, 0.9732, 0.3581, 0.9732, 0.3209, 0.9772, 0.3209, 0.9772, 0.3581, 0.9772, 0.3581, 0.9772, 0.3209, 0.9828, 0.3209, 0.9828, 0.3581, 0.9828, 0.3209, 0.9828, 0.2711, 0.9868, 0.2711, 0.9868, 0.3209, 0.9732, 0.3209, 0.9732, 0.2711, 0.9772, 0.2711, 0.9772, 0.3209, 0.9772, 0.3209, 0.9772, 0.2711, 0.9828, 0.2711, 0.9828, 0.3209, 0.9828, 0.2711, 0.9828, 0.2344, 0.9868, 0.2344, 0.9868, 0.2711, 0.9732, 0.2711, 0.9732, 0.2344, 0.9772, 0.2344, 0.9772, 0.2711, 0.9772, 0.2711, 0.9772, 0.2344, 0.9828, 0.2344, 0.9828, 0.2711, 0.9868, 0.2344, 0.9828, 0.2344, 0.9828, 0.08023, 0.9868, 0.08023, 0.9772, 0.2344, 0.9732, 0.2344, 0.9732, 0.08023, 0.9772, 0.08023, 0.9828, 0.2344, 0.9772, 0.2344, 0.9772, 0.08023, 0.9828, 0.08023, 0.9692, 0.1605, 0.9636, 0.1605, 0.9636, 0.0, 0.9692, 0.0, 0.9732, 0.1605, 0.9692, 0.1605, 0.9692, 0.0, 0.9732, 0.0, 0.9636, 0.1605, 0.9595, 0.1605, 0.9595, 3.826e-08, 0.9636, 0.0, 0.9636, 0.1605, 0.9692, 0.1605, 0.9692, 0.2645, 0.9636, 0.2645, 0.9636, 0.2645, 0.9692, 0.2645, 0.9692, 0.3236, 0.9636, 0.3236, 0.9636, 0.3236, 0.9692, 0.3236, 0.9692, 0.4814, 0.9636, 0.4814, 0.9595, 0.1605, 0.9636, 0.1605, 0.9636, 0.2645, 0.9595, 0.2645, 0.9595, 0.2645, 0.9636, 0.2645, 0.9636, 0.3236, 0.9595, 0.3236, 0.9595, 0.3236, 0.9636, 0.3236, 0.9636, 0.4814, 0.9595, 0.4814, 0.9732, 0.2645, 0.9692, 0.2645, 0.9692, 0.1605, 0.9732, 0.1605, 0.9732, 0.2936, 0.9692, 0.3236, 0.9692, 0.2645, 0.9732, 0.2645, 0.9732, 0.4814, 0.9692, 0.4814, 0.9692, 0.3236, 0.9732, 0.2936, 0.9868, 0.08023, 0.9828, 0.08023, 0.9828, 0.04012, 0.9868, 0.04012, 0.9772, 0.08023, 0.9732, 0.08023, 0.9732, 0.04012, 0.9772, 0.04012, 0.9828, 0.08023, 0.9772, 0.08023, 0.9772, 0.04012, 0.9828, 0.04012, 0.2059, 0.8422, 0.2059, 1.0, 0.1573, 1.0, 0.1573, 0.8422, 0.7724, 0.4886, 0.9595, 0.4886, 0.9595, 0.5287, 0.7724, 0.5287, 0.1573, 0.4887, 0.2162, 0.4887, 0.2162, 0.5288, 0.1573, 0.5288, 0.7433, 0.4886, 0.7724, 0.4886, 0.7724, 0.5287, 0.7433, 0.5287, 0.2162, 0.4887, 0.3198, 0.4886, 0.3198, 0.5288, 0.2162, 0.5288, 0.6397, 0.4886, 0.7433, 0.4886, 0.7433, 0.5287, 0.6397, 0.5287, 0.3198, 0.4886, 0.4797, 0.4886, 0.4797, 0.5287, 0.3198, 0.5288, 0.4797, 0.4886, 0.6397, 0.4886, 0.6397, 0.5287, 0.4797, 0.5288, 0.8601, 0.9866, 0.8601, 0.8435, 0.9116, 0.8435, 0.9116, 0.9866, 0.8115, 0.7306, 0.8115, 0.6905, 0.8601, 0.6905, 0.8601, 0.7306, 4.251e-06, 0.7526, 0.1426, 0.7526, 0.1573, 0.7634, 0.0, 0.7634, 0.152, 0.5691, 0.1573, 0.7233, 0.1426, 0.7233, 0.1378, 0.5835, 0.2999, 0.7185, 0.2806, 0.7029, 0.2999, 0.6892, 0.2806, 0.7029, 0.2774, 0.5994, 0.2808, 0.6021, 0.2999, 0.6892, 0.2999, 0.6943, 0.3157, 0.672, 0.3428, 0.6928, 0.3248, 0.7139, 0.3428, 0.6928, 0.3157, 0.672, 0.3089, 0.573, 0.3907, 0.6903, 0.3089, 0.573, 0.4415, 0.569, 0.4415, 0.6814, 0.3907, 0.6903, 0.7433, 0.124, 0.6397, 0.124, 0.6397, 0.1673, 0.7433, 0.1673, 0.4752, 0.7663, 0.4752, 0.7367, 0.4712, 0.7289, 0.4712, 0.7608, 0.2162, 0.1238, 0.2162, 0.1673, 0.3198, 0.1673, 0.3198, 0.124, 0.4656, 0.7608, 0.4656, 0.7289, 0.4615, 0.7367, 0.4615, 0.7663, 0.4857, 0.7926, 0.6665, 0.7925, 0.6665, 0.749, 0.4797, 0.7491, 0.9924, 0.1306, 0.9924, 0.08705, 0.9868, 0.08705, 0.9868, 0.1306, 0.4712, 0.7608, 0.4712, 0.7289, 0.4656, 0.7289, 0.4656, 0.7608, 0.9924, 0.5002, 0.9924, 0.3965, 0.9868, 0.3966, 0.9868, 0.5002, 0.9924, 0.08705, 0.9924, 0.04352, 0.9868, 0.04352, 0.9868, 0.08705, 0.6397, 0.007845, 0.7433, 0.007841, 0.7433, 7.978e-06, 0.6397, 1.18e-05, 0.7768, 0.124, 0.7433, 0.124, 0.7433, 0.1673, 0.7724, 0.1673, 0.6665, 0.7055, 0.4857, 0.7056, 0.4797, 0.7491, 0.6665, 0.749, 0.3197, 0.0, 0.2161, 4.086e-05, 0.2162, 0.007865, 0.3198, 0.007824, 0.04831, 0.8974, 0.04831, 0.9175, 0.05763, 0.9275, 0.05763, 0.8874, 0.4712, 0.8164, 0.4712, 0.7608, 0.4656, 0.7608, 0.4656, 0.8164, 0.4656, 0.8164, 0.4656, 0.7608, 0.4615, 0.7663, 0.4615, 0.8164, 0.2162, 0.007865, 0.2162, 0.03677, 0.3198, 0.03741, 0.3198, 0.007824, 0.4752, 0.8164, 0.4752, 0.7663, 0.4712, 0.7608, 0.4712, 0.8164, 0.7433, 0.007841, 0.6397, 0.007845, 0.6397, 0.03743, 0.7433, 0.03743, 0.5847, 0.9451, 0.5847, 0.9162, 0.5559, 0.9163, 0.5559, 0.9452, 0.2603, 0.9462, 0.2698, 0.9462, 0.2698, 0.8422, 0.2603, 0.8422, 0.03881, 0.9175, 0.03881, 0.8974, 0.02881, 0.8874, 0.02881, 0.9275, 0.08644, 0.8874, 0.05763, 0.8874, 0.05763, 0.9275, 0.08644, 0.9275, 0.07712, 0.9576, 0.06762, 0.9576, 0.05763, 0.9676, 0.08644, 0.9676, 0.07712, 0.9375, 0.07712, 0.9576, 0.08644, 0.9676, 0.08644, 0.9275, 0.06762, 0.9576, 0.06762, 0.9375, 0.05763, 0.9275, 0.05763, 0.9676, 0.06762, 0.9375, 0.07712, 0.9375, 0.08644, 0.9275, 0.05763, 0.9275, 0.1476, 0.9274, 0.1571, 0.9274, 0.1571, 0.9073, 0.1476, 0.9073, 0.9713, 0.7942, 0.9913, 0.7942, 0.9913, 0.6905, 0.9713, 0.6906, 0.963, 0.9636, 0.983, 0.9636, 0.983, 0.8596, 0.963, 0.8596, 0.4353, 0.8589, 0.4258, 0.8589, 0.4258, 0.9629, 0.4353, 0.9629, 0.03881, 0.8974, 0.04831, 0.8974, 0.05763, 0.8874, 0.02881, 0.8874, 0.04831, 0.9175, 0.03881, 0.9175, 0.02881, 0.9275, 0.05763, 0.9275, 0.4415, 0.9463, 0.4415, 0.9864, 0.4702, 0.9864, 0.4702, 0.9464, 0.739, 0.5714, 0.7298, 0.5689, 0.6665, 0.8021, 0.6772, 0.7981, 0.4415, 0.9062, 0.4615, 0.9062, 0.4615, 0.6644, 0.4415, 0.6644, 0.2775, 0.9536, 0.2975, 0.9536, 0.2975, 0.7185, 0.2775, 0.7185, 0.8023, 0.9165, 0.8115, 0.914, 0.7497, 0.6873, 0.739, 0.6832, 7.15e-08, 0.9275, 0.0, 0.9676, 0.02881, 0.9676, 0.02881, 0.9275, 0.9924, 0.2176, 0.9868, 0.2176, 0.9868, 0.2612, 0.9924, 0.2612, 0.1327, 0.03671, 0.1874, 0.03678, 0.1874, 0.007877, 0.09223, 0.007823, 0.1889, 0.1238, 0.1932, 0.1673, 0.2162, 0.1673, 0.2162, 0.1238, 0.8788, 0.007836, 0.7433, 0.007841, 0.7433, 0.03743, 0.8281, 0.03742, 0.4415, 0.9062, 0.4415, 0.9463, 0.4702, 0.9464, 0.4702, 0.9063, 0.02881, 0.9676, 0.05763, 0.9676, 0.05763, 0.9275, 0.02881, 0.9275, 0.02881, 0.9275, 0.02881, 0.8874, 0.0, 0.8874, 7.15e-08, 0.9275, 0.1646, 0.08021, 0.1763, 0.0803, 0.1874, 0.03678, 0.1327, 0.03671, 0.9924, 0.3965, 0.9924, 0.2612, 0.9868, 0.2612, 0.9868, 0.3966, 0.7433, 0.007841, 0.8788, 0.007836, 0.8788, 2.994e-06, 0.7433, 7.978e-06, 0.9595, 0.1673, 0.9595, 0.124, 0.7768, 0.124, 0.7724, 0.1673, 0.6665, 0.662, 0.6665, 0.6185, 0.5337, 0.6185, 0.5018, 0.6621, 0.9196, 0.8275, 0.9186, 0.7724, 0.913, 0.7724, 0.914, 0.8275, 0.7934, 0.08071, 0.9595, 0.0807, 0.9595, 0.03742, 0.8281, 0.03742, 0.8281, 0.03742, 0.9595, 0.03742, 0.9595, 0.007833, 0.8788, 0.007836, 0.8788, 0.007836, 0.9595, 0.007833, 0.9595, 0.0, 0.8788, 2.994e-06, 0.7768, 0.124, 0.9595, 0.124, 0.9595, 0.0807, 0.7934, 0.08071, 0.9924, 0.04352, 0.9924, 1.913e-08, 0.9868, 0.0, 0.9868, 0.04352, 0.5857, 0.9162, 0.6665, 0.9162, 0.6665, 0.8796, 0.5337, 0.8796, 0.6665, 0.7055, 0.6665, 0.662, 0.5018, 0.6621, 0.4857, 0.7056, 0.6665, 0.8796, 0.6665, 0.8361, 0.5018, 0.8361, 0.5337, 0.8796, 0.5018, 0.8361, 0.6665, 0.8361, 0.6665, 0.7925, 0.4857, 0.7926, 0.1807, 0.1237, 0.1889, 0.1238, 0.1763, 0.0803, 0.1646, 0.08021, 0.1874, 0.03678, 0.1763, 0.0803, 0.2162, 0.08028, 0.2162, 0.03677, 0.1763, 0.0803, 0.1889, 0.1238, 0.2162, 0.1238, 0.2162, 0.08028, 0.9924, 0.1741, 0.9868, 0.1741, 0.9868, 0.2176, 0.9924, 0.2176, 0.6397, 0.248, 0.4797, 0.248, 0.4797, 0.2978, 0.6397, 0.2978, 0.6397, 0.1673, 0.4797, 0.1673, 0.4797, 0.2108, 0.6397, 0.2108, 0.6397, 0.2978, 0.4797, 0.2978, 0.4797, 0.3345, 0.6397, 0.3345, 0.6397, 0.3345, 0.4797, 0.3345, 0.4797, 0.4886, 0.6397, 0.4886, 0.6397, 0.2108, 0.4797, 0.2108, 0.4797, 0.248, 0.6397, 0.248, 0.8281, 0.03742, 0.7433, 0.03743, 0.7433, 0.08071, 0.7934, 0.08071, 0.7934, 0.08071, 0.7433, 0.08071, 0.7433, 0.124, 0.7768, 0.124, 0.2162, 0.03677, 0.2162, 0.08028, 0.3198, 0.08755, 0.3198, 0.03741, 0.2162, 0.08028, 0.2162, 0.1238, 0.3198, 0.124, 0.3198, 0.08755, 0.7433, 0.03743, 0.6397, 0.03743, 0.6397, 0.08756, 0.7433, 0.08071, 0.7433, 0.08071, 0.6397, 0.08756, 0.6397, 0.124, 0.7433, 0.124, 0.1867, 0.1672, 0.1932, 0.1673, 0.1889, 0.1238, 0.1807, 0.1237, 0.9924, 0.1306, 0.9868, 0.1306, 0.9868, 0.1741, 0.9924, 0.1741, 0.5337, 0.6185, 0.6665, 0.6185, 0.6665, 0.5689, 0.5857, 0.5819, 0.2162, 0.1673, 0.1932, 0.1673, 0.189, 0.2108, 0.2162, 0.2108, 0.7724, 0.1673, 0.7433, 0.1673, 0.7433, 0.2108, 0.7724, 0.2108, 0.6397, 0.124, 0.4797, 0.124, 0.4797, 0.1673, 0.6397, 0.1673, 0.3198, 0.1673, 0.2162, 0.1673, 0.2162, 0.2108, 0.3198, 0.2108, 0.7433, 0.1673, 0.6397, 0.1673, 0.6397, 0.2108, 0.7433, 0.2108, 0.3198, 0.2978, 0.4797, 0.2978, 0.4797, 0.2479, 0.3198, 0.248, 0.2162, 0.2108, 0.189, 0.2108, 0.1811, 0.2544, 0.2269, 0.2543, 0.7724, 0.2108, 0.7433, 0.2108, 0.7433, 0.2543, 0.7724, 0.2543, 0.6397, 0.08756, 0.4797, 0.08757, 0.4797, 0.124, 0.6397, 0.124, 0.3198, 0.2108, 0.2162, 0.2108, 0.2269, 0.2543, 0.3198, 0.248, 0.3198, 0.2108, 0.4797, 0.2107, 0.4797, 0.1672, 0.3198, 0.1673, 0.7433, 0.2108, 0.6397, 0.2108, 0.6397, 0.248, 0.7433, 0.2543, 0.4712, 0.569, 0.4712, 0.7289, 0.4752, 0.7289, 0.4752, 0.569, 0.1807, 0.2108, 0.189, 0.2108, 0.1932, 0.1673, 0.1867, 0.1672, 0.8115, 0.8847, 0.8115, 0.965, 0.8549, 0.965, 0.8549, 0.8847, 0.7724, 0.2543, 0.7433, 0.2543, 0.7433, 0.2978, 0.7724, 0.2978, 0.4797, 0.5288, 0.4797, 0.5689, 0.6397, 0.5689, 0.6397, 0.5287, 0.3198, 0.248, 0.2269, 0.2543, 0.2269, 0.2979, 0.3198, 0.2978, 0.3198, 0.4886, 0.4797, 0.4886, 0.4797, 0.3344, 0.3198, 0.3345, 0.7433, 0.2543, 0.6397, 0.248, 0.6397, 0.2978, 0.7433, 0.2978, 0.3198, 0.3345, 0.4797, 0.3344, 0.4797, 0.2978, 0.3198, 0.2978, 0.2269, 0.2979, 0.1811, 0.2979, 0.1519, 0.3345, 0.2162, 0.3345, 0.7724, 0.2978, 0.7433, 0.2978, 0.7433, 0.3345, 0.7724, 0.3345, 0.4615, 0.569, 0.4615, 0.7289, 0.4656, 0.7289, 0.4656, 0.569, 0.3198, 0.2978, 0.2269, 0.2979, 0.2162, 0.3345, 0.3198, 0.3345, 0.3198, 0.124, 0.4797, 0.1239, 0.4797, 0.08749, 0.3198, 0.08755, 0.7433, 0.2978, 0.6397, 0.2978, 0.6397, 0.3345, 0.7433, 0.3345, 0.3198, 0.5288, 0.3198, 0.5689, 0.4797, 0.5688, 0.4797, 0.5287, 0.1646, 0.2543, 0.1811, 0.2544, 0.189, 0.2108, 0.1807, 0.2108, 0.1327, 0.2978, 0.1811, 0.2979, 0.1811, 0.2544, 0.1646, 0.2543, 0.08069, 0.3345, 0.1519, 0.3345, 0.1811, 0.2979, 0.1327, 0.2978, 0.7724, 0.2978, 0.7724, 0.3345, 0.9595, 0.3344, 0.9595, 0.2978, 0.7724, 0.2543, 0.7724, 0.2978, 0.9595, 0.2978, 0.9595, 0.2543, 0.7724, 0.2108, 0.7724, 0.2543, 0.9595, 0.2543, 0.9595, 0.2108, 0.7724, 0.1673, 0.7724, 0.2108, 0.9595, 0.2108, 0.9595, 0.1673, 0.2161, 4.086e-05, 0.08069, 9.427e-05, 0.09223, 0.007823, 0.1874, 0.007877, 0.2162, 0.007865, 0.1556, 0.8155, 0.15, 0.804, 0.15, 0.8155, 0.1556, 0.7634, 0.15, 0.7634, 0.15, 0.804, 0.1556, 0.8155, 0.7724, 0.3345, 0.7724, 0.4886, 0.9595, 0.4886, 0.9595, 0.3344, 0.1519, 0.3345, 0.1573, 0.4887, 0.2162, 0.4887, 0.2162, 0.3345, 0.7433, 0.3345, 0.7433, 0.4886, 0.7724, 0.4886, 0.7724, 0.3345, 0.3198, 0.248, 0.4797, 0.2479, 0.4797, 0.2107, 0.3198, 0.2108, 0.2162, 0.3345, 0.2162, 0.4887, 0.3198, 0.4886, 0.3198, 0.3345, 0.4656, 0.569, 0.4656, 0.7289, 0.4712, 0.7289, 0.4712, 0.569, 0.6397, 0.3345, 0.6397, 0.4886, 0.7433, 0.4886, 0.7433, 0.3345, 0.3198, 0.1673, 0.4797, 0.1672, 0.4797, 0.1239, 0.3198, 0.124, 0.9184, 0.6905, 0.9128, 0.6905, 0.913, 0.7724, 0.9186, 0.7724, 4.058e-07, 0.582, 1.394e-05, 0.5951, 0.07327, 0.5834, 0.08077, 0.569, 0.8115, 0.8847, 0.8601, 0.8847, 0.8601, 0.7306, 0.8115, 0.7306, 0.9128, 0.6905, 0.8642, 0.6905, 0.8644, 0.7724, 0.913, 0.7724, 0.913, 0.7724, 0.8644, 0.7724, 0.8601, 0.8435, 0.9087, 0.8435, 0.6397, 0.5287, 0.6397, 0.5689, 0.7433, 0.5689, 0.7433, 0.5287, 0.2162, 0.5288, 0.2162, 0.5689, 0.3198, 0.5689, 0.3198, 0.5288, 0.7433, 0.5287, 0.7433, 0.5689, 0.7724, 0.5688, 0.7724, 0.5287, 0.1573, 0.5288, 0.1573, 0.5689, 0.2162, 0.5689, 0.2162, 0.5288, 0.7724, 0.5287, 0.7724, 0.5688, 0.9595, 0.5688, 0.9595, 0.5287, 0.0, 0.5289, 0.0, 0.569, 0.1573, 0.5689, 0.1573, 0.5288, 0.9828, 0.04012, 0.9828, 7.652e-08, 0.9772, 0.0, 0.9772, 0.04012, 0.9772, 0.04012, 0.9772, 0.0, 0.9732, 3.826e-08, 0.9732, 0.04012, 0.9868, 0.04012, 0.9868, 7.652e-08, 0.9828, 7.652e-08, 0.9828, 0.04012, 0.08077, 0.569, 0.07327, 0.5834, 0.1378, 0.5835, 0.152, 0.5691, 0.2059, 0.9068, 0.258, 0.9069, 0.2603, 0.8423, 0.2083, 0.8422, 0.2083, 0.981, 0.2603, 0.9811, 0.258, 0.9069, 0.2059, 0.9068, 0.9197, 0.8596, 0.9713, 0.8404, 0.9711, 0.7202, 0.9196, 0.7198, 0.1426, 0.7233, 0.1426, 0.7526, 0.1573, 0.7634, 0.1573, 0.7233, 0.9199, 0.6905, 0.9196, 0.7198, 0.9711, 0.7202, 0.9713, 0.6909, 0.05387, 0.7634, 0.05387, 0.7786, 0.1148, 0.782, 0.1148, 0.7668, 0.8115, 0.5699, 0.8115, 0.5851, 0.9146, 0.5841, 0.9146, 0.5689, 0.15, 0.7689, 0.1148, 0.7634, 0.1151, 0.8176, 0.15, 0.8434, 0.2999, 0.7185, 0.2806, 0.7029, 0.1574, 0.7029, 0.1573, 0.6892, 0.1573, 0.7185, 0.05387, 0.7786, 0.05387, 0.7915, 0.1148, 0.7949, 0.1148, 0.782, 0.8115, 0.598, 0.8115, 0.6905, 0.9146, 0.6895, 0.9146, 0.597, 7.15e-09, 0.7917, 2.383e-08, 0.8841, 0.05387, 0.884, 0.05387, 0.7915, 0.2494, 0.7185, 0.1573, 0.7185, 0.1573, 0.8422, 0.2494, 0.8422, 0.2775, 0.7185, 0.2623, 0.7185, 0.2623, 0.8422, 0.2775, 0.8422, 0.0, 0.7635, 2.383e-09, 0.7788, 0.05387, 0.7786, 0.05387, 0.7634, 0.05387, 0.7915, 0.05387, 0.884, 0.1148, 0.8874, 0.1148, 0.7949, 0.2623, 0.7185, 0.2494, 0.7185, 0.2494, 0.8422, 0.2623, 0.8422, 0.5231, 0.9759, 0.5559, 0.9705, 0.5559, 0.9162, 0.5231, 0.9217, 0.8115, 0.5851, 0.8115, 0.598, 0.9146, 0.597, 0.9146, 0.5841, 0.4615, 0.8704, 0.4744, 0.8705, 0.4744, 0.8164, 0.4615, 0.8164, 0.1476, 0.9128, 0.1148, 0.9073, 0.1148, 0.9616, 0.1476, 0.9671, 0.4744, 0.9038, 0.4744, 0.8705, 0.4615, 0.8705, 0.4615, 0.9038, 0.4752, 0.7442, 0.4786, 0.7442, 0.4786, 0.7289, 0.4752, 0.7289, 0.4786, 0.569, 0.4752, 0.569, 0.4752, 0.5843, 0.4786, 0.5843, 0.4752, 0.7571, 0.4786, 0.7571, 0.4786, 0.7442, 0.4752, 0.7442, 0.4786, 0.5843, 0.4752, 0.5843, 0.4752, 0.5972, 0.4786, 0.5972, 0.4752, 0.8496, 0.4786, 0.8496, 0.4786, 0.7571, 0.4752, 0.7571, 0.4786, 0.5972, 0.4752, 0.5972, 0.4752, 0.6896, 0.4786, 0.6896, 0.2999, 0.9775, 0.3089, 0.9792, 0.3117, 0.9641, 0.3027, 0.9624, 0.3404, 0.8829, 0.351, 0.8827, 0.3497, 0.8675, 0.339, 0.8677, 0.3414, 0.9888, 0.3494, 0.9879, 0.3415, 0.8958, 0.3335, 0.8967, 0.3051, 0.9498, 0.3141, 0.9515, 0.3311, 0.8606, 0.3222, 0.8589, 0.3415, 0.8958, 0.3521, 0.8955, 0.351, 0.8827, 0.3404, 0.8829, 0.3494, 0.9879, 0.3601, 0.9876, 0.3521, 0.8955, 0.3415, 0.8958, 0.3027, 0.9624, 0.3117, 0.9641, 0.3141, 0.9515, 0.3051, 0.9498, 0.3335, 0.8967, 0.3415, 0.8958, 0.3404, 0.8829, 0.3324, 0.8839, 0.3324, 0.8839, 0.3404, 0.8829, 0.339, 0.8677, 0.3311, 0.8687, 0.15, 0.8434, 0.1218, 0.8763, 0.1397, 0.9073, 0.3311, 0.8687, 0.339, 0.8677, 0.3601, 0.8589, 0.2999, 0.9775, 0.3311, 0.9904, 0.3089, 0.9792, 0.6044, 0.9407, 0.6188, 0.9407, 0.6114, 0.9162, 0.1151, 0.8176, 0.1187, 0.8792, 0.1218, 0.8763, 0.15, 0.8434, 0.2951, 0.569, 0.2808, 0.6021, 0.2999, 0.6892, 0.3215, 0.7423, 0.3156, 0.7558, 0.3089, 0.8549, 0.3182, 0.8458, 0.3241, 0.727, 0.325, 0.7139, 0.2999, 0.7334, 0.3127, 0.7359, 0.3182, 0.8458, 0.3089, 0.8549, 0.4415, 0.8589, 0.4415, 0.8458, 0.4258, 0.8589, 0.4061, 0.8589, 0.4059, 0.8814, 0.4256, 0.8815, 0.9343, 0.6492, 0.9147, 0.6502, 0.9146, 0.6735, 0.9343, 0.6726, 0.3181, 0.7449, 0.3156, 0.7558, 0.3215, 0.7423, 0.4256, 0.8815, 0.4059, 0.8814, 0.4061, 0.9803, 0.4258, 0.9806, 0.08644, 0.9363, 0.1061, 0.9356, 0.1081, 0.8874, 0.0884, 0.8879, 0.3127, 0.7359, 0.2999, 0.7334, 0.3156, 0.7558, 0.3181, 0.7449, 0.6044, 0.9168, 0.5847, 0.9162, 0.5847, 0.9374, 0.6044, 0.9374, 0.08842, 0.9878, 0.1081, 0.9871, 0.1061, 0.9356, 0.08644, 0.9363, 0.98, 0.5162, 0.9603, 0.5161, 0.9603, 0.6492, 0.98, 0.6492, 0.4415, 0.7595, 0.4415, 0.7466, 0.3906, 0.7378, 0.3882, 0.7506, 0.3882, 0.7506, 0.3906, 0.7378, 0.3426, 0.7346, 0.3281, 0.7372, 0.3315, 0.7345, 0.3426, 0.7346, 0.325, 0.7139, 0.3241, 0.727, 0.3281, 0.7372, 0.3426, 0.7346, 0.3315, 0.7345, 0.5231, 0.9623, 0.5231, 0.9163, 0.4797, 0.9162, 0.4797, 0.9623, 0.9196, 0.8596, 0.9196, 0.9398, 0.963, 0.9398, 0.963, 0.8596, 0.3601, 0.8589, 0.3601, 0.9391, 0.4059, 0.9391, 0.4059, 0.8589, 0.9146, 0.5689, 0.9146, 0.6491, 0.9603, 0.6492, 0.9603, 0.569, 0.6665, 0.8021, 0.7283, 0.9164, 0.739, 0.9124, 0.6772, 0.7981, 0.4615, 0.6644, 0.4615, 0.569, 0.4415, 0.569, 0.4415, 0.6644, 0.98, 0.5161, 0.98, 0.6138, 1.0, 0.6144, 1.0, 0.5167, 0.7497, 0.6873, 0.8115, 0.5729, 0.8008, 0.5689, 0.739, 0.6832, 0.9732, 0.4016, 0.9732, 0.4449, 0.9772, 0.4467, 0.9772, 0.4016, 0.9732, 0.4449, 0.9732, 0.4814, 0.9772, 0.4814, 0.9772, 0.4467, 0.9828, 0.4016, 0.9828, 0.4467, 0.9868, 0.4449, 0.9868, 0.4016, 0.9828, 0.4467, 0.9828, 0.4814, 0.9868, 0.4814, 0.9868, 0.4449, 0.9772, 0.4016, 0.9772, 0.4467, 0.9828, 0.4467, 0.9828, 0.4016, 0.9772, 0.4467, 0.9772, 0.4814, 0.9828, 0.4814, 0.9828, 0.4467, 0.9828, 0.4016, 0.9868, 0.4016, 0.9868, 0.3581, 0.9828, 0.3581, 0.9732, 0.4016, 0.9772, 0.4016, 0.9772, 0.3581, 0.9732, 0.3581, 0.9772, 0.4016, 0.9828, 0.4016, 0.9828, 0.3581, 0.9772, 0.3581, 0.9828, 0.3581, 0.9868, 0.3581, 0.9868, 0.3209, 0.9828, 0.3209, 0.9732, 0.3581, 0.9772, 0.3581, 0.9772, 0.3209, 0.9732, 0.3209, 0.9772, 0.3581, 0.9828, 0.3581, 0.9828, 0.3209, 0.9772, 0.3209, 0.9828, 0.3209, 0.9868, 0.3209, 0.9868, 0.2711, 0.9828, 0.2711, 0.9732, 0.3209, 0.9772, 0.3209, 0.9772, 0.2711, 0.9732, 0.2711, 0.9772, 0.3209, 0.9828, 0.3209, 0.9828, 0.2711, 0.9772, 0.2711, 0.9828, 0.2711, 0.9868, 0.2711, 0.9868, 0.2344, 0.9828, 0.2344, 0.9732, 0.2711, 0.9772, 0.2711, 0.9772, 0.2344, 0.9732, 0.2344, 0.9772, 0.2711, 0.9828, 0.2711, 0.9828, 0.2344, 0.9772, 0.2344, 0.9868, 0.2344, 0.9868, 0.08023, 0.9828, 0.08023, 0.9828, 0.2344, 0.9772, 0.2344, 0.9772, 0.08023, 0.9732, 0.08023, 0.9732, 0.2344, 0.9828, 0.2344, 0.9828, 0.08023, 0.9772, 0.08023, 0.9772, 0.2344, 0.9692, 0.1605, 0.9692, 0.0, 0.9636, 0.0, 0.9636, 0.1605, 0.9732, 0.1605, 0.9732, 0.0, 0.9692, 0.0, 0.9692, 0.1605, 0.9636, 0.1605, 0.9636, 0.0, 0.9595, 3.826e-08, 0.9595, 0.1605, 0.9636, 0.1605, 0.9636, 0.2645, 0.9692, 0.2645, 0.9692, 0.1605, 0.9636, 0.2645, 0.9636, 0.3236, 0.9692, 0.3236, 0.9692, 0.2645, 0.9636, 0.3236, 0.9636, 0.4814, 0.9692, 0.4814, 0.9692, 0.3236, 0.9595, 0.1605, 0.9595, 0.2645, 0.9636, 0.2645, 0.9636, 0.1605, 0.9595, 0.2645, 0.9595, 0.3236, 0.9636, 0.3236, 0.9636, 0.2645, 0.9595, 0.3236, 0.9595, 0.4814, 0.9636, 0.4814, 0.9636, 0.3236, 0.9732, 0.2645, 0.9732, 0.1605, 0.9692, 0.1605, 0.9692, 0.2645, 0.9732, 0.2936, 0.9732, 0.2645, 0.9692, 0.2645, 0.9692, 0.3236, 0.9732, 0.4814, 0.9732, 0.2936, 0.9692, 0.3236, 0.9692, 0.4814, 0.9868, 0.08023, 0.9868, 0.04012, 0.9828, 0.04012, 0.9828, 0.08023, 0.9772, 0.08023, 0.9772, 0.04012, 0.9732, 0.04012, 0.9732, 0.08023, 0.9828, 0.08023, 0.9828, 0.04012, 0.9772, 0.04012, 0.9772, 0.08023, 0.2059, 0.8422, 0.1573, 0.8422, 0.1573, 1.0, 0.2059, 1.0, 0.7724, 0.4886, 0.7724, 0.5287, 0.9595, 0.5287, 0.9595, 0.4886, 0.1573, 0.4887, 0.1573, 0.5288, 0.2162, 0.5288, 0.2162, 0.4887, 0.7433, 0.4886, 0.7433, 0.5287, 0.7724, 0.5287, 0.7724, 0.4886, 0.2162, 0.4887, 0.2162, 0.5288, 0.3198, 0.5288, 0.3198, 0.4886, 0.6397, 0.4886, 0.6397, 0.5287, 0.7433, 0.5287, 0.7433, 0.4886, 0.3198, 0.4886, 0.3198, 0.5288, 0.4797, 0.5287, 0.4797, 0.4886, 0.4797, 0.4886, 0.4797, 0.5288, 0.6397, 0.5287, 0.6397, 0.4886, 0.8601, 0.9866, 0.9116, 0.9866, 0.9116, 0.8435, 0.8601, 0.8435, 0.8115, 0.7306, 0.8601, 0.7306, 0.8601, 0.6905, 0.8115, 0.6905, 4.251e-06, 0.7526, 0.0, 0.7634, 0.1573, 0.7634, 0.1426, 0.7526, 0.152, 0.5691, 0.1378, 0.5835, 0.1426, 0.7233, 0.1573, 0.7233, 0.2999, 0.7185, 0.2999, 0.6892, 0.2806, 0.7029, 0.2806, 0.7029, 0.2999, 0.6892, 0.2808, 0.6021, 0.2774, 0.5994, 0.2999, 0.6943, 0.3248, 0.7139, 0.3428, 0.6928, 0.3157, 0.672, 0.3428, 0.6928, 0.3907, 0.6903, 0.3089, 0.573, 0.3157, 0.672, 0.3089, 0.573, 0.3907, 0.6903, 0.4415, 0.6814, 0.4415, 0.569])
me_cube_017.materials.append(mat_material)
me_cube_017.use_remesh_preserve_volume = False
me_cube_017.use_remesh_preserve_attributes = False
me_cube_017.use_mirror_vertex_groups = False
me_cube_017.update()

# ---- objects
ob_railing_fountain = bpy.data.objects.new('railing fountain', me_cube_017)

# ---- transforms, parenting, visibility, modifiers, constraints
ob_railing_fountain.location = (0.0, 0.0, 0.0)
ob_railing_fountain.rotation_euler = (0.0, -0.0, 1.571)
ob_railing_fountain.lock_rotations_4d = False
ob_railing_fountain.empty_display_type = 'ARROWS'
ob_railing_fountain.lineart.crease_threshold = 0.0

# ---- collection membership
col_collection_1.objects.link(ob_railing_fountain)

# ---- scene / render settings (as saved in the file)
scene.frame_start = 1; scene.frame_end = 250; scene.frame_set(1)
scene.render.engine = 'CYCLES'
scene.render.resolution_percentage = 50
scene.render.dither_intensity = 0.0
scene.cycles.use_denoising = False
scene.cycles.samples = 1000
scene.cycles.sampling_pattern = 'TABULATED_SOBOL'
scene.cycles.light_sampling_threshold = 0.0
scene.cycles.use_adaptive_sampling = False
scene.cycles.use_light_tree = False
scene.cycles.blur_glossy = 0.0
scene.cycles.pixel_filter_type = 'GAUSSIAN'
scene.cycles.sample_clamp_indirect = 0.0
scene.view_settings.view_transform = 'Standard'
bpy.context.view_layer.update()

# ---- added for rendering (the .blend has no active camera and no usable light): camera, sun
cam_auto = bpy.data.cameras.new('AutoCamera')
cam_auto.lens = 50.0
cam_auto.sensor_width = 36.0
cam_auto.clip_end = 1000.0
ob_auto_camera = bpy.data.objects.new('AutoCamera', cam_auto)
scene.collection.objects.link(ob_auto_camera)
ob_auto_camera.location = (13.2462, -18.3503, 12.2324)
ob_auto_camera.rotation_euler = (1.09748, -7.21219e-08, 0.694738)
scene.camera = ob_auto_camera
light_auto_sun = bpy.data.lights.new('AutoSun', 'SUN')
light_auto_sun.energy = 3.0
light_auto_sun.angle = 0.0523599
ob_auto_sun = bpy.data.objects.new('AutoSun', light_auto_sun)
scene.collection.objects.link(ob_auto_sun)
ob_auto_sun.rotation_euler = (0.872665, 0.174533, 0.523599)
bpy.context.view_layer.update()
